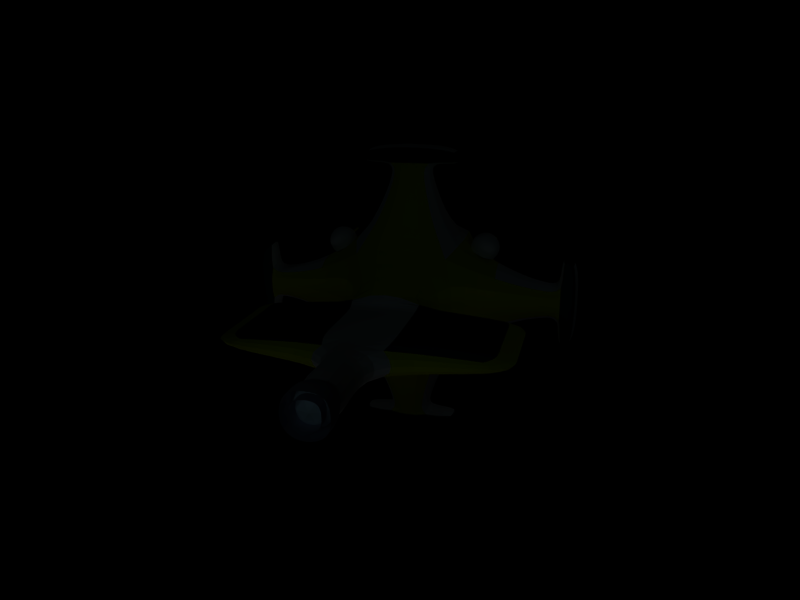 # Source: faith.blend  (saved by Blender 2.49.2; exported with 4.5.12 LTS)
import bpy
from mathutils import Matrix  # noqa: F401  (used for matrix-valued properties, if any)

bpy.ops.wm.read_factory_settings(use_empty=True)
scene = bpy.context.scene
scene.name = 'Scene'

# ---- collections
col_collection_1 = bpy.data.collections.new('Collection 1'); scene.collection.children.link(col_collection_1)
col_collection_2 = bpy.data.collections.new('Collection 2'); scene.collection.children.link(col_collection_2)
col_collection_9 = bpy.data.collections.new('Collection 9'); scene.collection.children.link(col_collection_9)

# ---- materials (node trees are filled in below, after node groups)
mat_gold_002 = bpy.data.materials.new('Gold.002')
mat_gold_002.alpha_threshold = 0.0
mat_gold_002.preview_render_type = 'FLAT'
mat_gold_002.diffuse_color = (1.0, 1.0, 1.0, 1.0)
mat_gold_002.specular_color = (1.0, 0.9999, 0.9999)
mat_gold_002.roughness = 1.191
mat_gold_002.specular_intensity = 1.249
mat_gold_002.line_color = (0.0, 0.0, 0.0, 1.0)
mat_gun_barrel_iron_002 = bpy.data.materials.new('Gun Barrel Iron.002')
mat_gun_barrel_iron_002.alpha_threshold = 0.0
mat_gun_barrel_iron_002.preview_render_type = 'SHADERBALL'
mat_gun_barrel_iron_002.diffuse_color = (0.2813, 0.28, 0.28, 1.0)
mat_gun_barrel_iron_002.specular_color = (0.6362, 0.4952, 0.6644)
mat_gun_barrel_iron_002.roughness = 0.5
mat_gun_barrel_iron_002.specular_intensity = 1.251
mat_gun_barrel_iron_002.line_color = (0.0, 0.0, 0.0, 1.0)
mat_gold_001 = bpy.data.materials.new('Gold.001')
mat_gold_001.alpha_threshold = 0.0
mat_gold_001.preview_render_type = 'FLAT'
mat_gold_001.diffuse_color = (0.9036, 1.0, 0.0, 1.0)
mat_gold_001.specular_color = (1.0, 0.8893, 0.0)
mat_gold_001.roughness = 0.2722
mat_gold_001.specular_intensity = 0.9934
mat_gold_001.line_color = (0.0, 0.0, 0.0, 1.0)
mat_gold001 = bpy.data.materials.new('Gold001')
mat_gold001.alpha_threshold = 0.0
mat_gold001.preview_render_type = 'SHADERBALL'
mat_gold001.diffuse_color = (0.9036, 1.0, 0.0, 1.0)
mat_gold001.specular_color = (1.0, 0.8893, 0.0)
mat_gold001.roughness = 0.9493
mat_gold001.specular_intensity = 0.3321
mat_gold001.line_color = (0.0, 0.0, 0.0, 1.0)
mat_gun_barrel_iron_004 = bpy.data.materials.new('Gun Barrel Iron.004')
mat_gun_barrel_iron_004.alpha_threshold = 0.0
mat_gun_barrel_iron_004.preview_render_type = 'SHADERBALL'
mat_gun_barrel_iron_004.diffuse_color = (0.5043, 0.5042, 0.5042, 1.0)
mat_gun_barrel_iron_004.specular_color = (0.4197, 0.4197, 0.4197)
mat_gun_barrel_iron_004.roughness = 0.5
mat_gun_barrel_iron_004.specular_intensity = 1.251
mat_gun_barrel_iron_004.line_color = (0.0, 0.0, 0.0, 1.0)
mat_gun_barrel_iron_001 = bpy.data.materials.new('Gun Barrel Iron.001')
mat_gun_barrel_iron_001.alpha_threshold = 0.0
mat_gun_barrel_iron_001.preview_render_type = 'SHADERBALL'
mat_gun_barrel_iron_001.diffuse_color = (0.2813, 0.28, 0.28, 1.0)
mat_gun_barrel_iron_001.specular_color = (0.6362, 0.4952, 0.6644)
mat_gun_barrel_iron_001.roughness = 0.5
mat_gun_barrel_iron_001.specular_intensity = 1.251
mat_gun_barrel_iron_001.line_color = (0.0, 0.0, 0.0, 1.0)
mat_gold = bpy.data.materials.new('Gold')
mat_gold.alpha_threshold = 0.0
mat_gold.preview_render_type = 'FLAT'
mat_gold.diffuse_color = (0.9036, 1.0, 0.0, 1.0)
mat_gold.specular_color = (1.0, 0.8893, 0.0)
mat_gold.roughness = 0.2722
mat_gold.specular_intensity = 0.9934
mat_gold.line_color = (0.0, 0.0, 0.0, 1.0)
mat_brushed_metal = bpy.data.materials.new('Brushed metal')
mat_brushed_metal.alpha_threshold = 0.0
mat_brushed_metal.diffuse_color = (0.4682, 0.4991, 0.6433, 1.0)
mat_brushed_metal.specular_color = (0.908, 0.908, 0.908)
mat_brushed_metal.roughness = 0.5
mat_brushed_metal.specular_intensity = 1.68
mat_brushed_metal.line_color = (0.0, 0.0, 0.0, 1.0)
mat_cockpit = bpy.data.materials.new('COCKPIT')
mat_cockpit.alpha_threshold = 0.0
mat_cockpit.diffuse_color = (0.06092, 0.06092, 0.06092, 1.0)
mat_cockpit.roughness = 0.9027
mat_cockpit.specular_intensity = 2.0
mat_cockpit.line_color = (0.0, 0.0, 0.0, 1.0)
mat_gold2_1 = bpy.data.materials.new('Gold2.1')
mat_gold2_1.alpha_threshold = 0.0
mat_gold2_1.preview_render_type = 'FLAT'
mat_gold2_1.diffuse_color = (1.0, 1.0, 1.0, 1.0)
mat_gold2_1.specular_color = (1.0, 0.9999, 0.9999)
mat_gold2_1.roughness = 1.191
mat_gold2_1.specular_intensity = 1.997
mat_gold2_1.line_color = (0.0, 0.0, 0.0, 1.0)
mat_gun_barrel_iron = bpy.data.materials.new('Gun Barrel Iron')
mat_gun_barrel_iron.alpha_threshold = 0.0
mat_gun_barrel_iron.preview_render_type = 'FLAT'
mat_gun_barrel_iron.diffuse_color = (0.28, 0.28, 0.28, 1.0)
mat_gun_barrel_iron.specular_color = (0.6362, 0.4952, 0.6644)
mat_gun_barrel_iron.roughness = 0.5
mat_gun_barrel_iron.specular_intensity = 1.251
mat_gun_barrel_iron.line_color = (0.0, 0.0, 0.0, 1.0)
mat_gold001_2 = bpy.data.materials.new('Gold001.2')
mat_gold001_2.alpha_threshold = 0.0
mat_gold001_2.preview_render_type = 'SHADERBALL'
mat_gold001_2.diffuse_color = (0.0, 0.7567, 1.0, 1.0)
mat_gold001_2.specular_color = (1.0, 0.8893, 0.0)
mat_gold001_2.roughness = 0.2722
mat_gold001_2.specular_intensity = 0.9934
mat_gold001_2.line_color = (0.0, 0.0, 0.0, 1.0)
mat_solar = bpy.data.materials.new('SOLAR')
mat_solar.alpha_threshold = 0.0
mat_solar.preview_render_type = 'SHADERBALL'
mat_solar.diffuse_color = (0.06092, 0.06092, 0.06092, 1.0)
mat_solar.roughness = 0.9027
mat_solar.specular_intensity = 2.0
mat_solar.line_color = (0.0, 0.0, 0.0, 1.0)
mat_material_005 = bpy.data.materials.new('Material.005')
mat_material_005.alpha_threshold = 0.0
mat_material_005.preview_render_type = 'CUBE'
mat_material_005.diffuse_color = (1.0, 0.959, 0.0, 1.0)
mat_material_005.specular_color = (0.57, 0.57, 0.57)
mat_material_005.roughness = 0.0
mat_material_005.line_color = (0.0, 0.0, 0.0, 0.95)
mat_gold_dock = bpy.data.materials.new('Gold.dock')
mat_gold_dock.alpha_threshold = 0.0
mat_gold_dock.preview_render_type = 'FLAT'
mat_gold_dock.diffuse_color = (0.9036, 1.0, 0.0, 1.0)
mat_gold_dock.specular_color = (0.9684, 1.0, 0.0)
mat_gold_dock.roughness = 1.22
mat_gold_dock.specular_intensity = 0.9934
mat_gold_dock.line_color = (0.0, 0.0, 0.0, 1.0)
mat_iceblue = bpy.data.materials.new('iceblue')
mat_iceblue.alpha_threshold = 0.0
mat_iceblue.diffuse_color = (0.8703, 0.9634, 1.0, 1.0)
mat_iceblue.roughness = 0.5
mat_iceblue.specular_intensity = 0.5992
mat_iceblue.line_color = (0.0, 0.0, 0.0, 0.2548)
mat_1_0_mat = bpy.data.materials.new('1_0.mat')
mat_1_0_mat.alpha_threshold = 0.0
mat_1_0_mat.preview_render_type = 'FLAT'
mat_1_0_mat.diffuse_color = (1.0, 1.0, 1.0, 1.0)
mat_1_0_mat.roughness = 0.5
mat_1_0_mat.specular_intensity = 0.01
mat_1_0_mat.line_color = (0.0, 0.0, 0.0, 1.0)
mat_klavierlack = bpy.data.materials.new('klavierlack')
mat_klavierlack.alpha_threshold = 0.0
mat_klavierlack.preview_render_type = 'SHADERBALL'
mat_klavierlack.diffuse_color = (0.0, 0.2128, 1.0, 1.0)
mat_klavierlack.specular_color = (0.7098, 0.4279, 0.1177)
mat_klavierlack.roughness = 0.1806
mat_klavierlack.specular_intensity = 0.6199
mat_klavierlack.line_color = (0.0, 0.0, 0.0, 1.0)
mat_brushed_metal_002 = bpy.data.materials.new('Brushed metal.002')
mat_brushed_metal_002.alpha_threshold = 0.0
mat_brushed_metal_002.diffuse_color = (1.0, 0.0, 0.0, 1.0)
mat_brushed_metal_002.specular_color = (0.908, 0.908, 0.908)
mat_brushed_metal_002.roughness = 0.5
mat_brushed_metal_002.specular_intensity = 1.68
mat_brushed_metal_002.line_color = (0.0, 0.0, 0.0, 1.0)

# ---- material node trees

# ---- cameras
cam_camera_004 = bpy.data.cameras.new('Camera.004')
cam_camera_004.passepartout_alpha = 0.2
cam_camera_004.clip_end = 100.0
cam_camera_004.lens = 35.0
cam_camera_004.show_passepartout = False
cam_camera_004.show_safe_areas = True
cam_camera_004.dof.focus_distance = 0.0
cam_camera_004.dof.aperture_fstop = 128.0
cam_camera_003 = bpy.data.cameras.new('Camera.003')
cam_camera_003.passepartout_alpha = 0.2
cam_camera_003.clip_end = 100.0
cam_camera_003.lens = 35.0
cam_camera_003.show_passepartout = False
cam_camera_003.show_safe_areas = True
cam_camera_003.dof.focus_distance = 0.0
cam_camera_003.dof.aperture_fstop = 128.0
cam_camera_002 = bpy.data.cameras.new('Camera.002')
cam_camera_002.passepartout_alpha = 0.2
cam_camera_002.clip_end = 100.0
cam_camera_002.lens = 35.0
cam_camera_002.show_passepartout = False
cam_camera_002.show_safe_areas = True
cam_camera_002.dof.focus_distance = 0.0
cam_camera_002.dof.aperture_fstop = 128.0
cam_camera_001 = bpy.data.cameras.new('Camera.001')
cam_camera_001.passepartout_alpha = 0.2
cam_camera_001.clip_end = 100.0
cam_camera_001.lens = 35.0
cam_camera_001.show_passepartout = False
cam_camera_001.show_safe_areas = True
cam_camera_001.dof.focus_distance = 0.0
cam_camera_001.dof.aperture_fstop = 128.0
cam_camera = bpy.data.cameras.new('Camera')
cam_camera.passepartout_alpha = 0.2
cam_camera.clip_end = 100.0
cam_camera.lens = 35.0
cam_camera.ortho_scale = 7.314
cam_camera.show_passepartout = False
cam_camera.show_safe_areas = True
cam_camera.dof.focus_distance = 0.0
cam_camera.dof.aperture_fstop = 128.0

# ---- lights
light_lamp_009 = bpy.data.lights.new('Lamp.009', 'SPOT')
light_lamp_009.color = (0.9419, 0.9497, 0.5765)
light_lamp_009.transmission_factor = 0.0
light_lamp_009.energy = 53.42
light_lamp_009.shadow_buffer_clip_start = 0.5
light_lamp_009.shadow_soft_size = 1.0
light_lamp_009.shadow_maximum_resolution = 0.006
light_lamp_009.use_absolute_resolution = True
light_lamp_009.cycles.use_multiple_importance_sampling = False
light_lamp_007 = bpy.data.lights.new('Lamp.007', 'SPOT')
light_lamp_007.color = (0.1948, 0.2497, 0.4058)
light_lamp_007.transmission_factor = 0.0
light_lamp_007.energy = 219.0
light_lamp_007.shadow_buffer_clip_start = 0.5
light_lamp_007.shadow_soft_size = 1.0
light_lamp_007.shadow_maximum_resolution = 0.006
light_lamp_007.use_absolute_resolution = True
light_lamp_007.cycles.use_multiple_importance_sampling = False
light_lamp = bpy.data.lights.new('Lamp', 'SPOT')
light_lamp.color = (0.37, 0.56, 0.61)
light_lamp.transmission_factor = 0.0
light_lamp.energy = 64.52
light_lamp.shadow_buffer_clip_start = 0.5
light_lamp.shadow_soft_size = 1.0
light_lamp.shadow_maximum_resolution = 0.006
light_lamp.use_absolute_resolution = True
light_lamp.cycles.use_multiple_importance_sampling = False
light_lamp_006 = bpy.data.lights.new('Lamp.006', 'SPOT')
light_lamp_006.transmission_factor = 0.0
light_lamp_006.energy = 100.0
light_lamp_006.shadow_buffer_clip_start = 0.5
light_lamp_006.shadow_soft_size = 1.0
light_lamp_006.shadow_maximum_resolution = 0.006
light_lamp_006.use_absolute_resolution = True
light_lamp_006.cycles.use_multiple_importance_sampling = False
light_lamp_005 = bpy.data.lights.new('Lamp.005', 'SPOT')
light_lamp_005.color = (0.1948, 0.2497, 0.4058)
light_lamp_005.transmission_factor = 0.0
light_lamp_005.energy = 77.07
light_lamp_005.shadow_buffer_clip_start = 0.5
light_lamp_005.shadow_soft_size = 1.0
light_lamp_005.shadow_maximum_resolution = 0.006
light_lamp_005.use_absolute_resolution = True
light_lamp_005.cycles.use_multiple_importance_sampling = False
light_lamp_003 = bpy.data.lights.new('Lamp.003', 'SPOT')
light_lamp_003.color = (1.0, 0.9281, 0.6916)
light_lamp_003.transmission_factor = 0.0
light_lamp_003.energy = 141.9
light_lamp_003.shadow_buffer_clip_start = 0.5
light_lamp_003.shadow_soft_size = 1.0
light_lamp_003.shadow_maximum_resolution = 0.006
light_lamp_003.use_absolute_resolution = True
light_lamp_003.cycles.use_multiple_importance_sampling = False
light_lamp_001 = bpy.data.lights.new('Lamp.001', 'SPOT')
light_lamp_001.color = (0.37, 0.56, 0.61)
light_lamp_001.transmission_factor = 0.0
light_lamp_001.energy = 100.0
light_lamp_001.shadow_buffer_clip_start = 0.5
light_lamp_001.shadow_soft_size = 1.0
light_lamp_001.shadow_maximum_resolution = 0.006
light_lamp_001.use_absolute_resolution = True
light_lamp_001.cycles.use_multiple_importance_sampling = False
light_lamp_004 = bpy.data.lights.new('Lamp.004', 'SPOT')
light_lamp_004.color = (0.37, 0.56, 0.61)
light_lamp_004.transmission_factor = 0.0
light_lamp_004.energy = 80.27
light_lamp_004.shadow_buffer_clip_start = 0.5
light_lamp_004.shadow_soft_size = 1.0
light_lamp_004.shadow_maximum_resolution = 0.006
light_lamp_004.use_absolute_resolution = True
light_lamp_004.cycles.use_multiple_importance_sampling = False

# ---- meshes
me_cube_016 = bpy.data.meshes.new('Cube.016')
me_cube_016.from_pydata([(-14.88, 25.03, 16.31), (-14.68, 24.71, 16.09), (-15.3, 24.74, 16.16), (-15.18, 25.02, 16.3), (-14.89, 25.01, 16.6), (-14.76, 24.72, 16.72), (-15.31, 24.71, 16.71), (-15.19, 25.01, 16.6), (-15.24, 23.95, 16.61), (-14.79, 23.95, 16.62), (-15.23, 23.97, 16.17), (-14.8, 23.84, 16.19), (-14.6, 20.66, 15.87), (-15.38, 20.44, 15.81), (-14.57, 20.41, 16.64), (-15.39, 20.4, 16.63), (-15.58, 19.09, 16.77), (-14.37, 19.1, 16.79), (-15.57, 19.14, 15.56), (-14.36, 19.15, 15.58), (-14.35, 18.55, 15.55), (-15.56, 18.54, 15.54), (-14.37, 18.49, 16.76), (-15.58, 18.48, 16.75), (-15.21, 24.51, 16.61), (-14.84, 24.52, 16.61), (-15.21, 24.53, 16.23), (-14.83, 24.54, 16.24), (-12.53, 24.54, 16.24), (-12.91, 24.53, 16.23), (-12.54, 24.52, 16.61), (-12.91, 24.51, 16.61), (-13.28, 18.48, 16.75), (-12.07, 18.49, 16.76), (-13.26, 18.54, 15.54), (-12.05, 18.55, 15.55), (-12.06, 19.15, 15.58), (-13.27, 19.14, 15.56), (-12.08, 19.1, 16.79), (-13.29, 19.09, 16.77), (-13.09, 20.4, 16.63), (-12.27, 20.41, 16.64), (-13.08, 20.44, 15.81), (-12.3, 20.66, 15.87), (-12.51, 23.84, 16.19), (-12.93, 23.97, 16.17), (-12.49, 23.95, 16.62), (-12.94, 23.95, 16.61), (-12.89, 25.01, 16.6), (-13.01, 24.71, 16.71), (-12.46, 24.72, 16.72), (-12.59, 25.01, 16.6), (-12.89, 25.02, 16.3), (-13.01, 24.74, 16.16), (-12.38, 24.71, 16.09), (-12.59, 25.03, 16.31)], [], [(0, 1, 2, 3), (4, 7, 6, 5), (0, 4, 5, 1), (2, 6, 7, 3), (6, 2, 10, 8), (1, 5, 9, 11), (5, 6, 8, 9), (2, 1, 11, 10), (10, 11, 12, 13), (9, 8, 15, 14), (11, 9, 14, 12), (8, 10, 13, 15), (15, 13, 18, 16), (12, 14, 17, 19), (14, 15, 16, 17), (13, 12, 19, 18), (18, 19, 20, 21), (17, 16, 23, 22), (19, 17, 22, 20), (16, 18, 21, 23), (20, 22, 23, 21), (3, 7, 24, 26), (4, 0, 27, 25), (7, 4, 25, 24), (0, 3, 26, 27), (25, 27, 26, 24), (30, 28, 29, 31), (55, 52, 29, 28), (48, 51, 30, 31), (51, 55, 28, 30), (52, 48, 31, 29), (35, 33, 32, 34), (39, 37, 34, 32), (36, 38, 33, 35), (38, 39, 32, 33), (37, 36, 35, 34), (42, 43, 36, 37), (41, 40, 39, 38), (43, 41, 38, 36), (40, 42, 37, 39), (47, 45, 42, 40), (44, 46, 41, 43), (46, 47, 40, 41), (45, 44, 43, 42), (53, 54, 44, 45), (50, 49, 47, 46), (54, 50, 46, 44), (49, 53, 45, 47), (53, 49, 48, 52), (55, 51, 50, 54), (51, 48, 49, 50), (55, 54, 53, 52)])
me_cube_016.polygons.foreach_set('material_index', [6, 6, 6, 6, 7, 7, 7, 7, 7, 7, 7, 7, 8, 8, 8, 8, 8, 8, 8, 8, 8, 9, 9, 9, 9, 7, 9, 9, 9, 9, 9, 8, 8, 8, 8, 8, 8, 8, 8, 8, 7, 7, 7, 7, 7, 7, 7, 7, 6, 6, 6, 6])
me_cube_016.materials.append(mat_gold_002)
me_cube_016.materials.append(mat_gold_002)
me_cube_016.materials.append(mat_gun_barrel_iron_002)
me_cube_016.materials.append(mat_gold_001)
me_cube_016.materials.append(mat_gold001)
me_cube_016.materials.append(mat_gun_barrel_iron_004)
me_cube_016.materials.append(mat_gun_barrel_iron_001)
me_cube_016.materials.append(mat_gold)
me_cube_016.materials.append(mat_brushed_metal)
me_cube_016.materials.append(mat_brushed_metal)
me_cube_016.use_remesh_preserve_volume = False
me_cube_016.use_remesh_preserve_attributes = False
me_cube_016.use_mirror_vertex_groups = False
me_cube_016.update()
me_sphere_004 = bpy.data.meshes.new('Sphere.004')
me_sphere_004.from_pydata([(-1.482, 1.885, 1.861), (-1.93, 1.739, 1.861), (-2.207, 2.121, 1.861), (-1.93, 2.502, 1.861), (-1.482, 2.356, 1.861), (-1.683, 1.739, 2.262), (-2.131, 1.885, 2.262), (-2.131, 2.356, 2.262), (-1.683, 2.502, 2.262), (-1.406, 2.121, 2.262), (-1.807, 2.121, 2.509), (-1.689, 1.758, 1.826), (-1.425, 2.121, 1.826), (-2.115, 1.896, 1.826), (-2.115, 2.345, 1.826), (-1.689, 2.483, 1.826), (-1.38, 2.259, 2.061), (-1.38, 1.982, 2.061), (-1.543, 1.758, 2.061), (-1.807, 1.672, 2.061), (-2.07, 1.758, 2.061), (-2.233, 1.982, 2.061), (-2.233, 2.259, 2.061), (-2.07, 2.483, 2.061), (-1.807, 2.569, 2.061), (-1.543, 2.483, 2.061), (-1.498, 1.896, 2.297), (-1.924, 1.758, 2.297), (-2.188, 2.121, 2.297), (-1.924, 2.483, 2.297), (-1.498, 2.345, 2.297), (-1.571, 2.121, 2.442), (-1.734, 1.896, 2.442), (-1.997, 1.982, 2.442), (-1.997, 2.259, 2.442), (-1.734, 2.345, 2.442)], [], [(17, 0, 12), (12, 16, 17), (9, 17, 16), (16, 12, 4), (19, 1, 11), (11, 18, 19), (5, 19, 18), (11, 0, 18), (21, 2, 13), (13, 20, 21), (6, 21, 20), (20, 13, 1), (23, 3, 14), (14, 22, 23), (7, 23, 22), (22, 14, 2), (25, 4, 15), (15, 24, 25), (8, 25, 24), (24, 15, 3), (26, 17, 9), (17, 26, 18), (5, 18, 26), (18, 0, 17), (27, 19, 5), (19, 27, 20), (6, 20, 27), (20, 1, 19), (28, 21, 6), (21, 28, 22), (7, 22, 28), (22, 2, 21), (29, 23, 7), (23, 29, 24), (8, 24, 29), (24, 3, 23), (30, 25, 8), (25, 30, 16), (9, 16, 30), (16, 4, 25), (32, 5, 26), (26, 31, 32), (10, 32, 31), (31, 26, 9), (33, 6, 27), (27, 32, 33), (10, 33, 32), (32, 27, 5), (34, 7, 28), (28, 33, 34), (10, 34, 33), (33, 28, 6), (35, 8, 29), (29, 34, 35), (10, 35, 34), (34, 29, 7), (31, 9, 30), (30, 35, 31), (10, 31, 35), (35, 30, 8)])
me_sphere_004.polygons.foreach_set('material_index', [3, 3, 3, 3, 3, 3, 3, 3, 3, 3, 3, 3, 3, 3, 3, 3, 3, 3, 3, 3, 3, 3, 3, 3, 3, 3, 3, 3, 3, 3, 3, 3, 3, 3, 3, 3, 3, 3, 3, 3, 3, 3, 3, 3, 3, 3, 3, 3, 3, 3, 3, 3, 3, 3, 3, 3, 3, 3, 3, 3])
me_sphere_004.materials.append(mat_gold_002)
me_sphere_004.materials.append(mat_cockpit)
me_sphere_004.materials.append(mat_gold)
me_sphere_004.materials.append(mat_gold2_1)
me_sphere_004.use_remesh_preserve_volume = False
me_sphere_004.use_remesh_preserve_attributes = False
me_sphere_004.use_mirror_vertex_groups = False
me_sphere_004.update()
me_sphere_003 = bpy.data.meshes.new('Sphere.003')
me_sphere_003.from_pydata([(1.488, 1.916, 2.136), (1.04, 1.771, 2.136), (0.7631, 2.152, 2.136), (1.04, 2.533, 2.136), (1.488, 2.388, 2.136), (1.288, 1.771, 2.537), (0.8397, 1.916, 2.537), (0.8397, 2.388, 2.537), (1.288, 2.533, 2.537), (1.565, 2.152, 2.537), (1.164, 2.152, 2.784), (1.282, 1.789, 2.101), (1.545, 2.152, 2.101), (0.8555, 1.928, 2.101), (0.8555, 2.376, 2.101), (1.282, 2.514, 2.101), (1.59, 2.29, 2.336), (1.59, 2.014, 2.336), (1.427, 1.789, 2.336), (1.164, 1.704, 2.336), (0.9005, 1.789, 2.336), (0.7377, 2.014, 2.336), (0.7377, 2.29, 2.336), (0.9005, 2.514, 2.336), (1.164, 2.6, 2.336), (1.427, 2.514, 2.336), (1.472, 1.928, 2.572), (1.046, 1.789, 2.572), (0.7827, 2.152, 2.572), (1.046, 2.514, 2.572), (1.472, 2.376, 2.572), (1.399, 2.152, 2.717), (1.237, 1.928, 2.717), (0.9733, 2.014, 2.717), (0.9733, 2.29, 2.717), (1.237, 2.376, 2.717)], [], [(17, 0, 12), (12, 16, 17), (9, 17, 16), (16, 12, 4), (19, 1, 11), (11, 18, 19), (5, 19, 18), (11, 0, 18), (21, 2, 13), (13, 20, 21), (6, 21, 20), (20, 13, 1), (23, 3, 14), (14, 22, 23), (7, 23, 22), (22, 14, 2), (25, 4, 15), (15, 24, 25), (8, 25, 24), (24, 15, 3), (26, 17, 9), (17, 26, 18), (5, 18, 26), (18, 0, 17), (27, 19, 5), (19, 27, 20), (6, 20, 27), (20, 1, 19), (28, 21, 6), (21, 28, 22), (7, 22, 28), (22, 2, 21), (29, 23, 7), (23, 29, 24), (8, 24, 29), (24, 3, 23), (30, 25, 8), (25, 30, 16), (9, 16, 30), (16, 4, 25), (32, 5, 26), (26, 31, 32), (10, 32, 31), (31, 26, 9), (33, 6, 27), (27, 32, 33), (10, 33, 32), (32, 27, 5), (34, 7, 28), (28, 33, 34), (10, 34, 33), (33, 28, 6), (35, 8, 29), (29, 34, 35), (10, 35, 34), (34, 29, 7), (31, 9, 30), (30, 35, 31), (10, 31, 35), (35, 30, 8)])
me_sphere_003.polygons.foreach_set('material_index', [3, 3, 3, 3, 3, 3, 3, 3, 3, 3, 3, 3, 3, 3, 3, 3, 3, 3, 3, 3, 3, 3, 3, 3, 3, 3, 3, 3, 3, 3, 3, 3, 3, 3, 3, 3, 3, 3, 3, 3, 3, 3, 3, 3, 3, 3, 3, 3, 3, 3, 3, 3, 3, 3, 3, 3, 3, 3, 3, 3])
me_sphere_003.materials.append(mat_gold_002)
me_sphere_003.materials.append(mat_cockpit)
me_sphere_003.materials.append(mat_gold)
me_sphere_003.materials.append(mat_gold2_1)
me_sphere_003.use_remesh_preserve_volume = False
me_sphere_003.use_remesh_preserve_attributes = False
me_sphere_003.use_mirror_vertex_groups = False
me_sphere_003.update()
me_cube_015 = bpy.data.meshes.new('Cube.015')
me_cube_015.from_pydata([(7.86, 25.27, 18.41), (8.067, 24.95, 18.2), (7.44, 24.98, 18.27), (7.561, 25.26, 18.41), (7.856, 25.25, 18.71), (7.981, 24.96, 18.82), (7.433, 24.95, 18.82), (7.557, 25.25, 18.71), (7.507, 24.19, 18.72), (7.954, 24.2, 18.72), (7.513, 24.21, 18.27), (7.94, 24.08, 18.29), (8.147, 20.9, 17.98), (7.366, 20.68, 17.92), (8.175, 20.65, 18.75), (7.354, 20.64, 18.74), (7.16, 19.33, 18.88), (8.371, 19.34, 18.9), (7.177, 19.38, 17.67), (8.387, 19.39, 17.69), (8.393, 18.79, 17.66), (7.182, 18.78, 17.64), (8.376, 18.73, 18.87), (7.166, 18.72, 18.85), (7.533, 24.76, 18.71), (7.908, 24.76, 18.72), (7.538, 24.77, 18.34), (7.913, 24.78, 18.34), (10.21, 24.78, 18.34), (9.835, 24.77, 18.34), (10.2, 24.76, 18.72), (9.829, 24.76, 18.71), (9.463, 18.72, 18.85), (10.67, 18.73, 18.87), (9.479, 18.78, 17.64), (10.69, 18.79, 17.66), (10.68, 19.39, 17.69), (9.474, 19.38, 17.67), (10.67, 19.34, 18.9), (9.457, 19.33, 18.88), (9.651, 20.64, 18.74), (10.47, 20.65, 18.75), (9.662, 20.68, 17.92), (10.44, 20.9, 17.98), (10.24, 24.08, 18.29), (9.81, 24.21, 18.27), (10.25, 24.2, 18.72), (9.804, 24.19, 18.72), (9.854, 25.25, 18.71), (9.73, 24.95, 18.82), (10.28, 24.96, 18.82), (10.15, 25.25, 18.71), (9.858, 25.26, 18.41), (9.737, 24.98, 18.27), (10.36, 24.95, 18.2), (10.16, 25.27, 18.41)], [], [(0, 1, 2, 3), (4, 7, 6, 5), (0, 4, 5, 1), (2, 6, 7, 3), (6, 2, 10, 8), (1, 5, 9, 11), (5, 6, 8, 9), (2, 1, 11, 10), (10, 11, 12, 13), (9, 8, 15, 14), (11, 9, 14, 12), (8, 10, 13, 15), (15, 13, 18, 16), (12, 14, 17, 19), (14, 15, 16, 17), (13, 12, 19, 18), (18, 19, 20, 21), (17, 16, 23, 22), (19, 17, 22, 20), (16, 18, 21, 23), (20, 22, 23, 21), (3, 7, 24, 26), (4, 0, 27, 25), (7, 4, 25, 24), (0, 3, 26, 27), (25, 27, 26, 24), (30, 28, 29, 31), (55, 52, 29, 28), (48, 51, 30, 31), (51, 55, 28, 30), (52, 48, 31, 29), (35, 33, 32, 34), (39, 37, 34, 32), (36, 38, 33, 35), (38, 39, 32, 33), (37, 36, 35, 34), (42, 43, 36, 37), (41, 40, 39, 38), (43, 41, 38, 36), (40, 42, 37, 39), (47, 45, 42, 40), (44, 46, 41, 43), (46, 47, 40, 41), (45, 44, 43, 42), (53, 54, 44, 45), (50, 49, 47, 46), (54, 50, 46, 44), (49, 53, 45, 47), (53, 49, 48, 52), (55, 51, 50, 54), (51, 48, 49, 50), (55, 54, 53, 52)])
me_cube_015.polygons.foreach_set('material_index', [6, 6, 6, 6, 7, 7, 7, 7, 7, 7, 7, 7, 8, 8, 8, 8, 8, 8, 8, 8, 8, 9, 9, 9, 9, 7, 9, 9, 9, 9, 9, 8, 8, 8, 8, 8, 8, 8, 8, 8, 7, 7, 7, 7, 7, 7, 7, 7, 6, 6, 6, 6])
me_cube_015.materials.append(mat_gold_002)
me_cube_015.materials.append(mat_gold_002)
me_cube_015.materials.append(mat_gun_barrel_iron_002)
me_cube_015.materials.append(mat_gold_001)
me_cube_015.materials.append(mat_gold001)
me_cube_015.materials.append(mat_gun_barrel_iron_004)
me_cube_015.materials.append(mat_gun_barrel_iron_001)
me_cube_015.materials.append(mat_gold)
me_cube_015.materials.append(mat_brushed_metal)
me_cube_015.materials.append(mat_brushed_metal)
me_cube_015.use_remesh_preserve_volume = False
me_cube_015.use_remesh_preserve_attributes = False
me_cube_015.use_mirror_vertex_groups = False
me_cube_015.update()
me_cube_014 = bpy.data.meshes.new('Cube.014')
me_cube_014.from_pydata([(-11.31, 25.06, 17.19), (-11.11, 24.74, 16.97), (-11.73, 24.77, 17.04), (-11.61, 25.06, 17.18), (-11.32, 25.05, 17.48), (-11.19, 24.75, 17.6), (-11.74, 24.75, 17.59), (-11.62, 25.04, 17.48), (-11.67, 23.98, 17.49), (-11.22, 23.99, 17.5), (-11.66, 24.01, 17.04), (-11.23, 23.87, 17.07), (-11.03, 20.69, 16.75), (-11.81, 20.47, 16.69), (-11.0, 20.44, 17.52), (-11.82, 20.44, 17.51), (-12.01, 19.12, 17.65), (-10.8, 19.13, 17.67), (-12.0, 19.18, 16.44), (-10.79, 19.19, 16.46), (-10.78, 18.58, 16.43), (-11.99, 18.57, 16.42), (-10.8, 18.53, 17.64), (-12.01, 18.52, 17.63), (-11.64, 24.55, 17.49), (-11.27, 24.55, 17.49), (-11.64, 24.57, 17.11), (-11.26, 24.57, 17.12), (-8.965, 24.57, 17.12), (-9.34, 24.57, 17.11), (-8.97, 24.55, 17.49), (-9.345, 24.55, 17.49), (-9.711, 18.52, 17.63), (-8.501, 18.53, 17.64), (-9.695, 18.57, 16.42), (-8.484, 18.58, 16.43), (-8.49, 19.19, 16.46), (-9.701, 19.18, 16.44), (-8.507, 19.13, 17.67), (-9.717, 19.12, 17.65), (-9.523, 20.44, 17.51), (-8.702, 20.44, 17.52), (-9.512, 20.47, 16.69), (-8.731, 20.69, 16.75), (-8.937, 23.87, 17.07), (-9.364, 24.01, 17.04), (-8.924, 23.99, 17.5), (-9.37, 23.98, 17.49), (-9.32, 25.04, 17.48), (-9.444, 24.75, 17.59), (-8.896, 24.75, 17.6), (-9.022, 25.05, 17.48), (-9.316, 25.06, 17.18), (-9.437, 24.77, 17.04), (-8.811, 24.74, 16.97), (-9.018, 25.06, 17.19)], [], [(0, 1, 2, 3), (4, 7, 6, 5), (0, 4, 5, 1), (2, 6, 7, 3), (6, 2, 10, 8), (1, 5, 9, 11), (5, 6, 8, 9), (2, 1, 11, 10), (10, 11, 12, 13), (9, 8, 15, 14), (11, 9, 14, 12), (8, 10, 13, 15), (15, 13, 18, 16), (12, 14, 17, 19), (14, 15, 16, 17), (13, 12, 19, 18), (18, 19, 20, 21), (17, 16, 23, 22), (19, 17, 22, 20), (16, 18, 21, 23), (20, 22, 23, 21), (3, 7, 24, 26), (4, 0, 27, 25), (7, 4, 25, 24), (0, 3, 26, 27), (25, 27, 26, 24), (30, 28, 29, 31), (55, 52, 29, 28), (48, 51, 30, 31), (51, 55, 28, 30), (52, 48, 31, 29), (35, 33, 32, 34), (39, 37, 34, 32), (36, 38, 33, 35), (38, 39, 32, 33), (37, 36, 35, 34), (42, 43, 36, 37), (41, 40, 39, 38), (43, 41, 38, 36), (40, 42, 37, 39), (47, 45, 42, 40), (44, 46, 41, 43), (46, 47, 40, 41), (45, 44, 43, 42), (53, 54, 44, 45), (50, 49, 47, 46), (54, 50, 46, 44), (49, 53, 45, 47), (53, 49, 48, 52), (55, 51, 50, 54), (51, 48, 49, 50), (55, 54, 53, 52)])
me_cube_014.polygons.foreach_set('material_index', [6, 6, 6, 6, 7, 7, 7, 7, 7, 7, 7, 7, 8, 8, 8, 8, 8, 8, 8, 8, 8, 9, 9, 9, 9, 7, 9, 9, 9, 9, 9, 8, 8, 8, 8, 8, 8, 8, 8, 8, 7, 7, 7, 7, 7, 7, 7, 7, 6, 6, 6, 6])
me_cube_014.materials.append(mat_gold_002)
me_cube_014.materials.append(mat_gold_002)
me_cube_014.materials.append(mat_gun_barrel_iron_002)
me_cube_014.materials.append(mat_gold_001)
me_cube_014.materials.append(mat_gold001)
me_cube_014.materials.append(mat_gun_barrel_iron_004)
me_cube_014.materials.append(mat_gun_barrel_iron_001)
me_cube_014.materials.append(mat_gold)
me_cube_014.materials.append(mat_brushed_metal)
me_cube_014.materials.append(mat_brushed_metal)
me_cube_014.use_remesh_preserve_volume = False
me_cube_014.use_remesh_preserve_attributes = False
me_cube_014.use_mirror_vertex_groups = False
me_cube_014.update()
me_sphere_002 = bpy.data.meshes.new('Sphere.002')
me_sphere_002.from_pydata([(-1.016, 1.889, 1.976), (-1.464, 1.744, 1.976), (-1.741, 2.125, 1.976), (-1.464, 2.506, 1.976), (-1.016, 2.361, 1.976), (-1.217, 1.744, 2.376), (-1.665, 1.889, 2.376), (-1.665, 2.361, 2.376), (-1.217, 2.506, 2.376), (-0.9397, 2.125, 2.376), (-1.341, 2.125, 2.624), (-1.223, 1.763, 1.94), (-0.9593, 2.125, 1.94), (-1.649, 1.901, 1.94), (-1.649, 2.349, 1.94), (-1.223, 2.488, 1.94), (-0.9143, 2.263, 2.176), (-0.9143, 1.987, 2.176), (-1.077, 1.763, 2.176), (-1.341, 1.677, 2.176), (-1.604, 1.763, 2.176), (-1.767, 1.987, 2.176), (-1.767, 2.263, 2.176), (-1.604, 2.488, 2.176), (-1.341, 2.573, 2.176), (-1.077, 2.488, 2.176), (-1.032, 1.901, 2.412), (-1.458, 1.763, 2.412), (-1.722, 2.125, 2.412), (-1.458, 2.488, 2.412), (-1.032, 2.349, 2.412), (-1.105, 2.125, 2.557), (-1.268, 1.901, 2.557), (-1.531, 1.987, 2.557), (-1.531, 2.263, 2.557), (-1.268, 2.349, 2.557)], [], [(17, 0, 12), (12, 16, 17), (9, 17, 16), (16, 12, 4), (19, 1, 11), (11, 18, 19), (5, 19, 18), (11, 0, 18), (21, 2, 13), (13, 20, 21), (6, 21, 20), (20, 13, 1), (23, 3, 14), (14, 22, 23), (7, 23, 22), (22, 14, 2), (25, 4, 15), (15, 24, 25), (8, 25, 24), (24, 15, 3), (26, 17, 9), (17, 26, 18), (5, 18, 26), (18, 0, 17), (27, 19, 5), (19, 27, 20), (6, 20, 27), (20, 1, 19), (28, 21, 6), (21, 28, 22), (7, 22, 28), (22, 2, 21), (29, 23, 7), (23, 29, 24), (8, 24, 29), (24, 3, 23), (30, 25, 8), (25, 30, 16), (9, 16, 30), (16, 4, 25), (32, 5, 26), (26, 31, 32), (10, 32, 31), (31, 26, 9), (33, 6, 27), (27, 32, 33), (10, 33, 32), (32, 27, 5), (34, 7, 28), (28, 33, 34), (10, 34, 33), (33, 28, 6), (35, 8, 29), (29, 34, 35), (10, 35, 34), (34, 29, 7), (31, 9, 30), (30, 35, 31), (10, 31, 35), (35, 30, 8)])
me_sphere_002.polygons.foreach_set('material_index', [3, 3, 3, 3, 3, 3, 3, 3, 3, 3, 3, 3, 3, 3, 3, 3, 3, 3, 3, 3, 3, 3, 3, 3, 3, 3, 3, 3, 3, 3, 3, 3, 3, 3, 3, 3, 3, 3, 3, 3, 3, 3, 3, 3, 3, 3, 3, 3, 3, 3, 3, 3, 3, 3, 3, 3, 3, 3, 3, 3])
me_sphere_002.materials.append(mat_gold_002)
me_sphere_002.materials.append(mat_cockpit)
me_sphere_002.materials.append(mat_gold)
me_sphere_002.materials.append(mat_gold2_1)
me_sphere_002.use_remesh_preserve_volume = False
me_sphere_002.use_remesh_preserve_attributes = False
me_sphere_002.use_mirror_vertex_groups = False
me_sphere_002.update()
me_sphere_001 = bpy.data.meshes.new('Sphere.001')
me_sphere_001.from_pydata([(1.853, 1.948, 1.884), (1.405, 1.802, 1.884), (1.128, 2.183, 1.884), (1.405, 2.565, 1.884), (1.853, 2.419, 1.884), (1.652, 1.802, 2.285), (1.204, 1.948, 2.285), (1.204, 2.419, 2.285), (1.652, 2.565, 2.285), (1.929, 2.183, 2.285), (1.528, 2.183, 2.532), (1.646, 1.821, 1.849), (1.91, 2.183, 1.849), (1.22, 1.959, 1.849), (1.22, 2.408, 1.849), (1.646, 2.546, 1.849), (1.955, 2.322, 2.084), (1.955, 2.045, 2.084), (1.792, 1.821, 2.084), (1.528, 1.735, 2.084), (1.265, 1.821, 2.084), (1.102, 2.045, 2.084), (1.102, 2.322, 2.084), (1.265, 2.546, 2.084), (1.528, 2.632, 2.084), (1.792, 2.546, 2.084), (1.837, 1.959, 2.32), (1.411, 1.821, 2.32), (1.147, 2.183, 2.32), (1.411, 2.546, 2.32), (1.837, 2.408, 2.32), (1.764, 2.183, 2.466), (1.601, 1.959, 2.466), (1.338, 2.045, 2.466), (1.338, 2.322, 2.466), (1.601, 2.408, 2.466)], [], [(17, 0, 12), (12, 16, 17), (9, 17, 16), (16, 12, 4), (19, 1, 11), (11, 18, 19), (5, 19, 18), (11, 0, 18), (21, 2, 13), (13, 20, 21), (6, 21, 20), (20, 13, 1), (23, 3, 14), (14, 22, 23), (7, 23, 22), (22, 14, 2), (25, 4, 15), (15, 24, 25), (8, 25, 24), (24, 15, 3), (26, 17, 9), (17, 26, 18), (5, 18, 26), (18, 0, 17), (27, 19, 5), (19, 27, 20), (6, 20, 27), (20, 1, 19), (28, 21, 6), (21, 28, 22), (7, 22, 28), (22, 2, 21), (29, 23, 7), (23, 29, 24), (8, 24, 29), (24, 3, 23), (30, 25, 8), (25, 30, 16), (9, 16, 30), (16, 4, 25), (32, 5, 26), (26, 31, 32), (10, 32, 31), (31, 26, 9), (33, 6, 27), (27, 32, 33), (10, 33, 32), (32, 27, 5), (34, 7, 28), (28, 33, 34), (10, 34, 33), (33, 28, 6), (35, 8, 29), (29, 34, 35), (10, 35, 34), (34, 29, 7), (31, 9, 30), (30, 35, 31), (10, 31, 35), (35, 30, 8)])
me_sphere_001.polygons.foreach_set('material_index', [3, 3, 3, 3, 3, 3, 3, 3, 3, 3, 3, 3, 3, 3, 3, 3, 3, 3, 3, 3, 3, 3, 3, 3, 3, 3, 3, 3, 3, 3, 3, 3, 3, 3, 3, 3, 3, 3, 3, 3, 3, 3, 3, 3, 3, 3, 3, 3, 3, 3, 3, 3, 3, 3, 3, 3, 3, 3, 3, 3])
me_sphere_001.materials.append(mat_gold_002)
me_sphere_001.materials.append(mat_cockpit)
me_sphere_001.materials.append(mat_gold)
me_sphere_001.materials.append(mat_gold2_1)
me_sphere_001.use_remesh_preserve_volume = False
me_sphere_001.use_remesh_preserve_attributes = False
me_sphere_001.use_mirror_vertex_groups = False
me_sphere_001.update()
me_cube_007 = bpy.data.meshes.new('Cube.007')
me_cube_007.from_pydata([(-0.266, -3.122, -0.3215), (-0.266, -2.573, -0.3215), (0.2824, -2.573, -0.3215), (0.2824, -3.122, -0.3215), (-0.266, -3.122, 0.227), (-0.266, -2.573, 0.227), (0.2824, -2.573, 0.227), (0.2824, -3.122, 0.227), (0.2157, -1.758, -0.2548), (0.2157, -1.758, 0.1602), (-0.1993, -1.758, 0.1602), (-0.1993, -1.758, -0.2548), (-0.1993, -1.343, -0.2548), (0.2157, -1.343, -0.2548), (0.2157, -1.343, 0.1602), (-0.1993, -1.343, 0.1602), (0.2157, -0.9278, 0.1602), (0.2157, -0.9278, -0.2548), (-0.1993, -0.9278, 0.1602), (-0.1993, -0.9278, -0.2548), (-0.1993, -0.5128, -0.2548), (0.2157, -0.5128, -0.2548), (-0.1993, -0.5128, 0.1602), (0.2157, -0.5128, 0.1602), (0.29, -0.5309, -0.3363), (0.2895, -0.5277, 0.2484), (-0.2933, -0.5213, -0.3345), (-0.2926, -0.5182, 0.2465), (-0.7861, 0.2654, -0.8191), (0.7532, 0.2633, -0.8259), (0.738, 0.2779, 0.7476), (-0.7711, 0.2773, 0.7456), (0.6871, 1.772, 0.6895), (0.6987, 1.786, -0.7675), (-0.72, 1.772, 0.6975), (-0.7318, 1.784, -0.7712), (1.347, 0.5628, 0.4103), (1.323, 1.457, 0.402), (1.329, 1.46, -0.4875), (1.353, 0.5609, -0.4955), (1.347, 0.5628, 0.4103), (1.353, 0.5609, -0.4955), (1.329, 1.46, -0.4875), (1.323, 1.457, 0.402), (1.629, 1.323, 0.2795), (1.639, 0.6715, 0.2816), (1.631, 1.324, -0.3712), (1.641, 0.671, -0.3732), (1.888, 0.7227, 0.221), (1.889, 0.7225, -0.3161), (1.884, 1.259, -0.3153), (1.882, 1.259, 0.2202), (2.123, 1.221, 0.186), (2.126, 0.7519, 0.1864), (2.123, 1.221, -0.2831), (2.127, 0.7519, -0.2835), (2.361, 0.7707, -0.2626), (2.36, 0.7708, 0.1641), (2.359, 1.197, -0.2624), (2.358, 1.197, 0.1638), (-1.316, 0.5765, -0.4781), (-1.294, 1.441, -0.4713), (-1.289, 1.439, 0.385), (-1.31, 0.5781, 0.3922), (-1.594, 0.678, 0.2738), (-1.597, 0.6776, -0.3659), (-1.585, 1.315, 0.2719), (-1.587, 1.316, -0.3641), (-1.843, 0.726, -0.3122), (-1.838, 1.254, -0.3114), (-1.836, 1.254, 0.2161), (-1.842, 0.7262, 0.2168), (-2.08, 0.754, -0.2811), (-2.079, 0.7541, 0.1838), (-2.076, 1.218, 0.1834), (-2.077, 1.219, -0.2807), (-2.312, 1.195, -0.2607), (-2.314, 0.7722, -0.2609), (-2.311, 1.195, 0.1621), (-2.313, 0.7722, 0.1623), (0.4287, 1.449, 1.266), (-0.4377, 1.443, 1.25), (-0.4456, 0.5749, 1.272), (0.4355, 0.5699, 1.289), (-0.3179, 0.6764, 1.562), (0.3265, 0.6751, 1.57), (0.3248, 1.319, 1.56), (-0.3158, 1.317, 1.552), (0.2744, 1.256, 1.81), (-0.2556, 1.255, 1.806), (-0.2565, 0.7252, 1.811), (0.2751, 0.7247, 1.815), (0.2456, 0.7532, 2.052), (-0.2209, 0.7535, 2.049), (0.2452, 1.22, 2.049), (-0.2205, 1.219, 2.046), (0.6987, 1.786, -0.7675), (-0.7318, 1.784, -0.7712), (-0.7861, 0.2654, -0.8191), (0.7532, 0.2633, -0.8259), (-0.4519, 0.5699, -1.373), (0.441, 0.5646, -1.391), (0.4338, 1.455, -1.367), (-0.4436, 1.449, -1.35), (-0.3185, 1.32, -1.656), (0.327, 1.322, -1.663), (-0.3207, 0.6742, -1.666), (0.3288, 0.6729, -1.674), (0.2763, 0.7236, -1.92), (-0.2579, 0.7241, -1.916), (0.2756, 1.258, -1.914), (-0.2571, 1.257, -1.91), (0.246, 1.221, -2.153), (-0.2214, 1.22, -2.151), (-0.2218, 0.7528, -2.154), (0.2463, 0.7525, -2.157), (-0.7518, 1.243, 1.73), (-0.6691, 1.213, 1.997), (-0.6701, 0.7583, 2.0), (-0.7536, 0.7348, 1.734), (0.6976, 0.7577, 2.006), (0.6967, 1.214, 2.003), (0.7761, 1.245, 1.74), (0.7778, 0.7336, 1.744), (-2.031, 0.7587, 0.6326), (-2.28, 0.7748, 0.5765), (-2.278, 1.192, 0.5759), (-2.029, 1.213, 0.6317), (-2.031, 1.213, -0.7299), (-2.28, 1.192, -0.6751), (-2.282, 0.7747, -0.6756), (-2.034, 0.7585, -0.7309), (0.6988, 1.215, -2.107), (0.6997, 0.757, -2.11), (0.781, 0.7326, -1.847), (0.7792, 1.246, -1.843), (-0.7569, 0.7338, -1.837), (-0.6723, 0.7577, -2.104), (-0.6713, 1.214, -2.101), (-0.755, 1.244, -1.833), (2.326, 0.7735, 0.5811), (2.324, 1.194, 0.5805), (2.073, 1.215, 0.6382), (2.076, 0.7568, 0.6392), (2.328, 0.7734, -0.6802), (2.325, 1.194, -0.6796), (2.076, 1.215, -0.7364), (2.078, 0.7566, -0.7373), (-1.845, -0.5128, -0.1403), (-1.845, -0.09779, -0.1403), (-1.845, -0.09779, 0.05183), (-1.845, -0.5128, 0.05183), (-1.845, -0.9278, 0.05183), (-1.845, -0.9278, -0.1403), (-1.845, -1.343, -0.1403), (-1.845, -1.343, 0.05183), (-1.845, -1.758, 0.05183), (-1.845, -1.758, -0.1403), (1.861, -0.5128, 0.05183), (1.861, -0.09779, 0.05183), (1.861, -0.09779, -0.1403), (1.861, -0.5128, -0.1403), (1.861, -0.9278, 0.05183), (1.861, -0.9278, -0.1403), (1.861, -1.343, 0.05183), (1.861, -1.343, -0.1403), (1.861, -1.758, 0.05183), (1.861, -1.758, -0.1403)], [], [(0, 1, 2, 3), (4, 7, 6, 5), (0, 4, 5, 1), (2, 6, 7, 3), (4, 0, 3, 7), (6, 2, 8, 9), (1, 5, 10, 11), (5, 6, 9, 10), (2, 1, 11, 8), (8, 11, 12, 13), (10, 9, 14, 15), (15, 14, 16, 18), (13, 12, 19, 17), (17, 19, 20, 21), (18, 16, 23, 22), (22, 23, 25, 27), (21, 20, 26, 24), (24, 26, 28, 29), (27, 25, 30, 31), (26, 27, 31, 28), (25, 24, 29, 30), (35, 33, 32, 34), (32, 30, 36, 37), (33, 32, 37, 38), (29, 33, 38, 39), (30, 29, 39, 36), (36, 39, 41, 40), (39, 38, 42, 41), (38, 37, 43, 42), (37, 36, 40, 43), (43, 40, 45, 44), (42, 43, 44, 46), (41, 42, 46, 47), (40, 41, 47, 45), (45, 47, 49, 48), (47, 46, 50, 49), (46, 44, 51, 50), (44, 45, 48, 51), (51, 48, 53, 52), (50, 51, 52, 54), (49, 50, 54, 55), (48, 49, 55, 53), (53, 55, 56, 57), (54, 52, 59, 58), (57, 56, 58, 59), (35, 28, 60, 61), (34, 35, 61, 62), (31, 34, 62, 63), (28, 31, 63, 60), (60, 63, 64, 65), (63, 62, 66, 64), (62, 61, 67, 66), (61, 60, 65, 67), (67, 65, 68, 69), (66, 67, 69, 70), (64, 66, 70, 71), (65, 64, 71, 68), (68, 71, 73, 72), (71, 70, 74, 73), (70, 69, 75, 74), (69, 68, 72, 75), (74, 75, 76, 78), (72, 73, 79, 77), (77, 79, 78, 76), (32, 34, 81, 80), (34, 31, 82, 81), (30, 32, 80, 83), (31, 30, 83, 82), (82, 83, 85, 84), (83, 80, 86, 85), (81, 82, 84, 87), (80, 81, 87, 86), (86, 87, 89, 88), (87, 84, 90, 89), (85, 86, 88, 91), (84, 85, 91, 90), (90, 91, 92, 93), (88, 89, 95, 94), (93, 92, 94, 95), (35, 33, 96, 97), (28, 35, 97, 98), (33, 29, 99, 96), (29, 28, 98, 99), (99, 98, 100, 101), (96, 99, 101, 102), (98, 97, 103, 100), (97, 96, 102, 103), (103, 102, 105, 104), (100, 103, 104, 106), (102, 101, 107, 105), (101, 100, 106, 107), (107, 106, 109, 108), (105, 107, 108, 110), (106, 104, 111, 109), (104, 105, 110, 111), (111, 110, 112, 113), (108, 109, 114, 115), (115, 114, 113, 112), (95, 89, 116, 117), (93, 95, 117, 118), (90, 93, 118, 119), (89, 90, 119, 116), (116, 119, 118, 117), (94, 92, 120, 121), (88, 94, 121, 122), (92, 91, 123, 120), (91, 88, 122, 123), (123, 122, 121, 120), (79, 73, 124, 125), (78, 79, 125, 126), (74, 78, 126, 127), (73, 74, 127, 124), (124, 127, 126, 125), (76, 75, 128, 129), (77, 76, 129, 130), (72, 77, 130, 131), (75, 72, 131, 128), (128, 131, 130, 129), (115, 112, 132, 133), (108, 115, 133, 134), (112, 110, 135, 132), (110, 108, 134, 135), (135, 134, 133, 132), (114, 109, 136, 137), (113, 114, 137, 138), (111, 113, 138, 139), (109, 111, 139, 136), (136, 139, 138, 137), (57, 59, 141, 140), (59, 52, 142, 141), (53, 57, 140, 143), (52, 53, 143, 142), (142, 143, 140, 141), (58, 56, 144, 145), (54, 58, 145, 146), (56, 55, 147, 144), (55, 54, 146, 147), (147, 146, 145, 144), (26, 20, 148, 149), (27, 26, 149, 150), (22, 27, 150, 151), (18, 22, 151, 152), (20, 19, 153, 148), (19, 12, 154, 153), (15, 18, 152, 155), (10, 15, 155, 156), (12, 11, 157, 154), (11, 10, 156, 157), (148, 151, 150, 149), (153, 152, 151, 148), (154, 155, 152, 153), (157, 156, 155, 154), (25, 23, 158, 159), (24, 25, 159, 160), (21, 24, 160, 161), (23, 16, 162, 158), (17, 21, 161, 163), (16, 14, 164, 162), (13, 17, 163, 165), (14, 9, 166, 164), (8, 13, 165, 167), (9, 8, 167, 166), (158, 161, 160, 159), (162, 163, 161, 158), (164, 165, 163, 162), (166, 167, 165, 164)])
me_cube_007.polygons.foreach_set('material_index', [0, 0, 0, 0, 0, 0, 0, 0, 0, 0, 0, 0, 0, 0, 0, 0, 0, 0, 8, 8, 8, 8, 8, 8, 8, 8, 10, 0, 10, 0, 2, 8, 2, 8, 8, 2, 8, 2, 0, 8, 2, 8, 1, 1, 2, 8, 8, 8, 8, 8, 2, 8, 2, 2, 8, 2, 8, 8, 2, 8, 2, 1, 1, 2, 8, 2, 2, 8, 8, 2, 2, 8, 8, 2, 2, 8, 1, 1, 2, 10, 2, 0, 0, 8, 2, 2, 8, 8, 2, 2, 8, 8, 2, 2, 8, 1, 1, 2, 1, 2, 1, 2, 1, 2, 1, 1, 2, 1, 1, 2, 1, 2, 1, 1, 2, 1, 2, 1, 2, 1, 1, 2, 1, 1, 2, 1, 2, 1, 2, 1, 1, 2, 1, 2, 1, 1, 2, 1, 7, 8, 7, 7, 7, 7, 7, 7, 7, 8, 8, 8, 8, 8, 7, 8, 7, 7, 7, 7, 7, 7, 7, 8, 8, 8, 8, 8])
_uv = me_cube_007.uv_layers.new(name='UVTex')
_uv.uv.foreach_set('vector', [0.3528, 0.07269, 0.3129, 0.108, 0.2785, 0.06678, 0.3185, 0.03147, 0.0002589, 0.458, 0.03462, 0.4168, 0.07458, 0.4521, 0.04022, 0.4933, 0.8341, 0.8544, 0.8868, 0.8542, 0.887, 0.9083, 0.8343, 0.9085, 0.5747, 0.9332, 0.6275, 0.9333, 0.6273, 0.9875, 0.5746, 0.9873, 0.6996, 0.2335, 0.6468, 0.2333, 0.647, 0.179, 0.6997, 0.1791, 0.6275, 0.9333, 0.5747, 0.9332, 0.5814, 0.8532, 0.6213, 0.8533, 0.8343, 0.9085, 0.887, 0.9083, 0.8808, 0.9883, 0.8409, 0.9884, 0.04022, 0.4933, 0.07458, 0.4521, 0.1295, 0.5094, 0.1035, 0.5406, 0.2785, 0.06678, 0.3129, 0.108, 0.2495, 0.1553, 0.2236, 0.1241, 0.2236, 0.1241, 0.2495, 0.1553, 0.2193, 0.182, 0.1933, 0.1508, 0.1035, 0.5406, 0.1295, 0.5094, 0.1598, 0.5361, 0.1338, 0.5673, 0.1338, 0.5673, 0.1598, 0.5361, 0.19, 0.5629, 0.164, 0.594, 0.1933, 0.1508, 0.2193, 0.182, 0.1891, 0.2087, 0.1631, 0.1775, 0.1631, 0.1775, 0.1891, 0.2087, 0.1588, 0.2354, 0.1328, 0.2042, 0.164, 0.594, 0.19, 0.5629, 0.2202, 0.5896, 0.1942, 0.6208, 0.2115, 0.04837, 0.2117, 0.007281, 0.2202, 0.0, 0.2198, 0.05764, 0.007865, 0.007338, 0.007988, 0.04843, 0.0003438, 0.05776, 0.0, 0.0, 0.9286, 0.4327, 0.9284, 0.4905, 0.8509, 0.5403, 0.8492, 0.3879, 0.8887, 0.3372, 0.8884, 0.2796, 0.9689, 0.2359, 0.9674, 0.3854, 0.9246, 0.5908, 0.9246, 0.6484, 0.8449, 0.6984, 0.845, 0.5434, 0.9143, 0.7486, 0.9141, 0.8066, 0.8341, 0.8542, 0.8342, 0.6984, 0.7844, 0.1454, 0.6468, 0.1446, 0.6483, 0.0003621, 0.7837, 0.0, 0.7036, 0.9971, 0.7038, 0.8497, 0.7631, 0.8739, 0.7637, 0.9623, 0.643, 0.9975, 0.6427, 0.8532, 0.7036, 0.8821, 0.7036, 0.9701, 0.8341, 0.8497, 0.834, 1.0, 0.7747, 0.9639, 0.7755, 0.8751, 0.8923, 0.1558, 0.8924, 0.0, 0.9503, 0.0321, 0.9505, 0.1218, 0.0, 0.0, 0.0, 0.0, 0.0, 0.0, 0.0, 0.0, 0.0, 0.0, 0.0, 0.0, 0.0, 0.0, 0.0, 0.0, 0.0, 0.0, 0.0, 0.0, 0.0, 0.0, 0.0, 0.0, 0.0, 0.0, 0.0, 0.0, 0.0, 0.0, 0.0, 0.0, 0.3394, 0.907, 0.3363, 0.9954, 0.3083, 0.9851, 0.3098, 0.9207, 0.2045, 0.7952, 0.2053, 0.8832, 0.1759, 0.8712, 0.1755, 0.8068, 0.1311, 0.9956, 0.1277, 0.9068, 0.1569, 0.9205, 0.1587, 0.985, 0.3394, 0.7936, 0.3385, 0.8832, 0.3108, 0.8711, 0.3112, 0.8062, 0.3112, 0.8062, 0.3108, 0.8711, 0.287, 0.8654, 0.2873, 0.8122, 0.1587, 0.985, 0.1569, 0.9205, 0.1813, 0.9269, 0.1825, 0.9799, 0.1755, 0.8068, 0.1759, 0.8712, 0.1515, 0.8654, 0.1512, 0.8124, 0.3098, 0.9207, 0.3083, 0.9851, 0.2844, 0.9801, 0.2854, 0.9272, 0.2854, 0.9272, 0.2844, 0.9801, 0.2615, 0.9772, 0.2622, 0.9308, 0.1512, 0.8124, 0.1515, 0.8654, 0.1284, 0.8621, 0.1282, 0.8156, 0.1825, 0.9799, 0.1813, 0.9269, 0.2044, 0.9305, 0.2053, 0.9769, 0.2873, 0.8122, 0.287, 0.8654, 0.2642, 0.8621, 0.2644, 0.8155, 0.2644, 0.8155, 0.2642, 0.8621, 0.2417, 0.8599, 0.2418, 0.8177, 0.1282, 0.8156, 0.1284, 0.8621, 0.1058, 0.8599, 0.1056, 0.8177, 0.9507, 0.1145, 0.9506, 0.07228, 0.9915, 0.07217, 0.9916, 0.1144, 0.7158, 0.6984, 0.7201, 0.5485, 0.7712, 0.577, 0.7697, 0.6624, 0.7158, 0.6984, 0.5746, 0.6968, 0.6036, 0.6411, 0.6859, 0.6419, 0.5702, 0.7707, 0.5746, 0.9182, 0.52, 0.8833, 0.5182, 0.7982, 0.7214, 0.3854, 0.7233, 0.5403, 0.6713, 0.5054, 0.6705, 0.4192, 0.6705, 0.4192, 0.6713, 0.5054, 0.644, 0.4938, 0.6435, 0.4304, 0.5182, 0.7982, 0.52, 0.8833, 0.4916, 0.8703, 0.4909, 0.8074, 0.6859, 0.6419, 0.6036, 0.6411, 0.6139, 0.612, 0.6751, 0.6125, 0.7697, 0.6624, 0.7712, 0.577, 0.7983, 0.5862, 0.7978, 0.6493, 0.7978, 0.6493, 0.7983, 0.5862, 0.822, 0.5905, 0.8219, 0.6428, 0.6751, 0.6125, 0.6139, 0.612, 0.6191, 0.5872, 0.6698, 0.5875, 0.4909, 0.8074, 0.4916, 0.8703, 0.4674, 0.8639, 0.4671, 0.8117, 0.6435, 0.4304, 0.644, 0.4938, 0.6202, 0.4882, 0.6199, 0.4358, 0.6199, 0.4358, 0.6202, 0.4882, 0.5973, 0.485, 0.5971, 0.4389, 0.4671, 0.8117, 0.4674, 0.8639, 0.4444, 0.8601, 0.4442, 0.8142, 0.6698, 0.5875, 0.6191, 0.5872, 0.6221, 0.5636, 0.6667, 0.5638, 0.8219, 0.6428, 0.822, 0.5905, 0.8449, 0.593, 0.8448, 0.6389, 0.6667, 0.5638, 0.6221, 0.5636, 0.6241, 0.5403, 0.6648, 0.5405, 0.5971, 0.4389, 0.5973, 0.485, 0.5748, 0.4829, 0.5746, 0.441, 0.9593, 0.9371, 0.9595, 0.8952, 1.0, 0.8954, 0.9999, 0.9372, 0.7037, 0.8417, 0.7036, 0.7023, 0.7569, 0.7298, 0.759, 0.8156, 0.3395, 0.9179, 0.3394, 0.7707, 0.3908, 0.7957, 0.3915, 0.8813, 0.0, 0.9179, 8.097e-05, 0.7707, 0.05417, 0.8068, 0.05303, 0.8935, 0.7233, 0.5403, 0.724, 0.3909, 0.7759, 0.421, 0.774, 0.5083, 0.774, 0.5083, 0.7759, 0.421, 0.8028, 0.4319, 0.8019, 0.4957, 0.05303, 0.8935, 0.05417, 0.8068, 0.08182, 0.8215, 0.08031, 0.8851, 0.3915, 0.8813, 0.3908, 0.7957, 0.4189, 0.8037, 0.4201, 0.8669, 0.759, 0.8156, 0.7569, 0.7298, 0.7861, 0.7417, 0.7871, 0.8051, 0.7871, 0.8051, 0.7861, 0.7417, 0.8105, 0.7475, 0.8111, 0.8, 0.4201, 0.8669, 0.4189, 0.8037, 0.443, 0.8071, 0.4442, 0.8594, 0.08031, 0.8851, 0.08182, 0.8215, 0.1056, 0.8291, 0.1041, 0.8815, 0.8019, 0.4957, 0.8028, 0.4319, 0.8264, 0.4371, 0.8259, 0.4897, 0.8259, 0.4897, 0.8264, 0.4371, 0.8492, 0.4401, 0.8488, 0.4863, 0.8111, 0.8, 0.8105, 0.7475, 0.8336, 0.7508, 0.8341, 0.7969, 0.9246, 0.6539, 0.9246, 0.6077, 0.9694, 0.6078, 0.9693, 0.6539, 0.0, 0.0, 0.0, 0.0, 0.0, 0.0, 0.0, 0.0, 0.0, 0.0, 0.0, 0.0, 0.0, 0.0, 0.0, 0.0, 0.0, 0.0, 0.0, 0.0, 0.0, 0.0, 0.0, 0.0, 0.0, 0.0, 0.0, 0.0, 0.0, 0.0, 0.0, 0.0, 0.7025, 0.7008, 0.7036, 0.8532, 0.6502, 0.8203, 0.6482, 0.7319, 0.8884, 0.2353, 0.8882, 0.3854, 0.8328, 0.36, 0.8319, 0.2721, 0.8922, 0.0, 0.8923, 0.1495, 0.8376, 0.1123, 0.8381, 0.02563, 0.7801, 0.2362, 0.78, 0.3779, 0.7224, 0.3514, 0.7242, 0.2645, 0.7242, 0.2645, 0.7224, 0.3514, 0.6939, 0.3407, 0.6948, 0.2768, 0.8381, 0.02563, 0.8376, 0.1123, 0.8086, 0.09768, 0.8096, 0.03395, 0.8319, 0.2721, 0.8328, 0.36, 0.8053, 0.3512, 0.8039, 0.2872, 0.6482, 0.7319, 0.6502, 0.8203, 0.622, 0.8074, 0.621, 0.7431, 0.621, 0.7431, 0.622, 0.8074, 0.5979, 0.8013, 0.5974, 0.7484, 0.8039, 0.2872, 0.8053, 0.3512, 0.7814, 0.3475, 0.7801, 0.2948, 0.8096, 0.03395, 0.8086, 0.09768, 0.7844, 0.09017, 0.7854, 0.0376, 0.6948, 0.2768, 0.6939, 0.3407, 0.6698, 0.3355, 0.6703, 0.2827, 0.6703, 0.2827, 0.6698, 0.3355, 0.6468, 0.3325, 0.6472, 0.2862, 0.5974, 0.7484, 0.5979, 0.8013, 0.575, 0.7978, 0.5746, 0.7514, 0.9592, 0.8991, 0.9592, 0.9455, 0.9143, 0.9454, 0.9143, 0.8992, 0.8336, 0.7508, 0.8105, 0.7475, 0.8029, 0.6984, 0.8286, 0.7064, 0.9246, 0.6539, 0.9693, 0.6539, 0.9684, 0.6983, 0.9248, 0.6984, 0.8259, 0.4897, 0.8488, 0.4863, 0.8439, 0.5308, 0.8183, 0.5389, 0.5194, 0.3371, 0.5193, 0.2846, 0.5672, 0.2858, 0.5672, 0.3361, 0.4551, 0.3243, 0.4556, 0.2741, 0.4812, 0.2758, 0.4807, 0.3207, 0.9694, 0.6078, 0.9246, 0.6077, 0.9248, 0.5629, 0.9686, 0.5631, 0.8111, 0.8, 0.8341, 0.7969, 0.83, 0.8416, 0.8047, 0.8497, 0.8492, 0.4401, 0.8264, 0.4371, 0.8197, 0.3873, 0.8449, 0.3953, 0.5727, 0.3854, 0.5726, 0.4379, 0.5244, 0.4371, 0.5243, 0.3865, 0.4509, 0.05046, 0.4504, 0.0, 0.4757, 0.003561, 0.4761, 0.04861, 0.5748, 0.4829, 0.5973, 0.485, 0.602, 0.5294, 0.5781, 0.5239, 1.0, 0.8954, 0.9595, 0.8952, 0.9596, 0.8542, 0.9995, 0.8544, 0.6667, 0.5638, 0.6648, 0.5405, 0.7045, 0.5439, 0.7098, 0.5686, 0.4765, 0.04588, 0.4766, 0.0, 0.5197, 0.0003609, 0.5196, 0.0452, 0.446, 0.0, 0.4461, 0.04487, 0.4221, 0.04241, 0.4221, 0.001186, 0.6241, 0.5403, 0.6221, 0.5636, 0.5789, 0.568, 0.5842, 0.5434, 0.9593, 0.9371, 0.9999, 0.9372, 0.9992, 0.9783, 0.9592, 0.9782, 0.5971, 0.4389, 0.5746, 0.441, 0.5776, 0.3999, 0.6014, 0.3944, 0.5205, 0.3854, 0.5206, 0.4313, 0.4774, 0.4306, 0.4773, 0.3857, 0.2804, 0.04492, 0.2804, 0.0, 0.3043, 0.001138, 0.3043, 0.04239, 0.9592, 0.8991, 0.9143, 0.8992, 0.9151, 0.8543, 0.959, 0.8542, 0.5974, 0.7484, 0.5746, 0.7514, 0.5789, 0.7065, 0.6042, 0.6984, 0.6468, 0.3325, 0.6698, 0.3355, 0.6765, 0.3854, 0.6511, 0.3773, 0.5261, 0.7245, 0.526, 0.6717, 0.5746, 0.6729, 0.5745, 0.7237, 0.1765, 0.3854, 0.1759, 0.4361, 0.1506, 0.4342, 0.151, 0.389, 0.575, 0.7978, 0.5979, 0.8013, 0.6056, 0.8507, 0.5799, 0.8424, 0.9143, 0.9454, 0.9592, 0.9455, 0.959, 0.9901, 0.9152, 0.99, 0.6703, 0.2827, 0.6472, 0.2862, 0.6521, 0.2417, 0.6779, 0.2335, 0.569, 0.0, 0.5689, 0.05271, 0.521, 0.05173, 0.521, 0.001227, 0.33, 0.3854, 0.3306, 0.4357, 0.3048, 0.4321, 0.3044, 0.3871, 0.9507, 0.1145, 0.9916, 0.1144, 0.9911, 0.1556, 0.9509, 0.1558, 0.1058, 0.8599, 0.1284, 0.8621, 0.1333, 0.9068, 0.1092, 0.9012, 0.2644, 0.8155, 0.2418, 0.8177, 0.2453, 0.7764, 0.2693, 0.7707, 0.2401, 0.6878, 0.24, 0.6415, 0.2836, 0.6422, 0.2836, 0.6875, 0.141, 0.2964, 0.141, 0.2511, 0.165, 0.2523, 0.165, 0.2938, 0.9915, 0.07217, 0.9506, 0.07228, 0.9505, 0.03092, 0.9908, 0.03084, 0.1282, 0.8156, 0.1056, 0.8177, 0.1087, 0.7764, 0.1327, 0.7707, 0.2417, 0.8599, 0.2642, 0.8621, 0.2687, 0.907, 0.2447, 0.9013, 0.5246, 0.6416, 0.5245, 0.6879, 0.481, 0.6876, 0.481, 0.6423, 0.02399, 0.2513, 0.02402, 0.2967, 0.0, 0.2941, 3.031e-05, 0.2525, 0.165, 0.2422, 0.1588, 0.2354, 0.2623, 0.3587, 0.2321, 0.3854, 0.6468, 0.1535, 0.5909, 0.1536, 0.6092, 5.84e-05, 0.6277, 0.0, 0.1942, 0.6208, 0.1884, 0.6277, 0.1209, 0.7707, 0.09071, 0.744, 0.164, 0.594, 0.1942, 0.6208, 0.09071, 0.744, 0.06047, 0.7173, 0.1588, 0.2354, 0.1891, 0.2087, 0.2926, 0.3319, 0.2623, 0.3587, 0.1891, 0.2087, 0.2193, 0.182, 0.3228, 0.3052, 0.2926, 0.3319, 0.1338, 0.5673, 0.164, 0.594, 0.06047, 0.7173, 0.03024, 0.6905, 0.1035, 0.5406, 0.1338, 0.5673, 0.03024, 0.6905, 0.0, 0.6638, 0.2193, 0.182, 0.2495, 0.1553, 0.3531, 0.2785, 0.3228, 0.3052, 0.9286, 0.3879, 0.9685, 0.388, 0.9576, 0.5509, 0.9391, 0.5509, 0.9689, 0.51, 0.9874, 0.5099, 0.9875, 0.5509, 0.969, 0.5509, 0.9688, 0.469, 0.9872, 0.469, 0.9874, 0.5099, 0.9689, 0.51, 0.9686, 0.4281, 0.9871, 0.428, 0.9872, 0.469, 0.9688, 0.469, 0.9685, 0.3871, 0.987, 0.387, 0.9871, 0.428, 0.9686, 0.4281, 0.2241, 0.5834, 0.2202, 0.5896, 0.3229, 0.4655, 0.3531, 0.4923, 0.9143, 0.6984, 0.9705, 0.6985, 0.9512, 0.8542, 0.9327, 0.8541, 0.1328, 0.2042, 0.1292, 0.1978, 0.0, 0.1069, 0.03024, 0.08016, 0.2202, 0.5896, 0.19, 0.5629, 0.2926, 0.4388, 0.3229, 0.4655, 0.1631, 0.1775, 0.1328, 0.2042, 0.03024, 0.08016, 0.06049, 0.05344, 0.19, 0.5629, 0.1598, 0.5361, 0.2624, 0.4121, 0.2926, 0.4388, 0.1933, 0.1508, 0.1631, 0.1775, 0.06049, 0.05344, 0.09073, 0.02672, 0.1598, 0.5361, 0.1295, 0.5094, 0.2321, 0.3854, 0.2624, 0.4121, 0.2236, 0.1241, 0.1933, 0.1508, 0.09073, 0.02672, 0.121, 0.0, 0.4846, 0.5483, 0.4447, 0.5484, 0.4553, 0.3854, 0.4737, 0.3854, 0.2241, 0.8117, 0.2057, 0.8117, 0.2058, 0.7707, 0.2242, 0.7708, 0.224, 0.8527, 0.2055, 0.8527, 0.2057, 0.8117, 0.2241, 0.8117, 0.2239, 0.8937, 0.2054, 0.8936, 0.2055, 0.8527, 0.224, 0.8527, 0.2238, 0.9347, 0.2053, 0.9346, 0.2054, 0.8936, 0.2239, 0.8937])
me_cube_007.materials.append(mat_gold_002)
me_cube_007.materials.append(mat_cockpit)
me_cube_007.materials.append(mat_gold_002)
me_cube_007.materials.append(mat_gold)
me_cube_007.materials.append(mat_gold2_1)
me_cube_007.materials.append(mat_gun_barrel_iron)
me_cube_007.materials.append(mat_gold001_2)
me_cube_007.materials.append(mat_solar)
me_cube_007.materials.append(mat_gold001)
me_cube_007.materials.append(mat_material_005)
me_cube_007.materials.append(mat_gold_dock)
me_cube_007.materials.append(mat_iceblue)
me_cube_007.materials.append(mat_1_0_mat)
me_cube_007.materials.append(mat_klavierlack)
me_cube_007.use_remesh_preserve_volume = False
me_cube_007.use_remesh_preserve_attributes = False
me_cube_007.use_mirror_vertex_groups = False
me_cube_007.update()
me_cube_006 = bpy.data.meshes.new('Cube.006')
me_cube_006.from_pydata([(10.65, 25.51, 16.48), (10.86, 25.19, 16.27), (10.23, 25.22, 16.34), (10.35, 25.51, 16.48), (10.65, 25.49, 16.78), (10.77, 25.2, 16.9), (10.22, 25.19, 16.89), (10.35, 25.49, 16.78), (10.3, 24.43, 16.79), (10.74, 24.44, 16.8), (10.3, 24.45, 16.34), (10.73, 24.32, 16.36), (10.94, 21.14, 16.05), (10.16, 20.92, 15.99), (10.97, 20.89, 16.82), (10.15, 20.88, 16.81), (9.951, 19.57, 16.95), (11.16, 19.58, 16.97), (9.968, 19.62, 15.74), (11.18, 19.63, 15.76), (11.18, 19.03, 15.73), (9.974, 19.02, 15.71), (11.17, 18.97, 16.94), (9.957, 18.96, 16.92), (10.32, 25.0, 16.78), (10.7, 25.0, 16.79), (10.33, 25.01, 16.41), (10.7, 25.02, 16.41), (13.0, 25.02, 16.41), (12.63, 25.01, 16.41), (13.0, 25.0, 16.79), (12.62, 25.0, 16.78), (12.25, 18.96, 16.92), (13.46, 18.97, 16.94), (12.27, 19.02, 15.71), (13.48, 19.03, 15.73), (13.48, 19.63, 15.76), (12.26, 19.62, 15.74), (13.46, 19.58, 16.97), (12.25, 19.57, 16.95), (12.44, 20.88, 16.81), (13.26, 20.89, 16.82), (12.45, 20.92, 15.99), (13.23, 21.14, 16.05), (13.03, 24.32, 16.36), (12.6, 24.45, 16.34), (13.04, 24.44, 16.8), (12.6, 24.43, 16.79), (12.64, 25.49, 16.78), (12.52, 25.19, 16.89), (13.07, 25.2, 16.9), (12.94, 25.49, 16.78), (12.65, 25.51, 16.48), (12.53, 25.22, 16.34), (13.15, 25.19, 16.27), (12.95, 25.51, 16.48)], [], [(0, 1, 2, 3), (4, 7, 6, 5), (0, 4, 5, 1), (2, 6, 7, 3), (6, 2, 10, 8), (1, 5, 9, 11), (5, 6, 8, 9), (2, 1, 11, 10), (10, 11, 12, 13), (9, 8, 15, 14), (11, 9, 14, 12), (8, 10, 13, 15), (15, 13, 18, 16), (12, 14, 17, 19), (14, 15, 16, 17), (13, 12, 19, 18), (18, 19, 20, 21), (17, 16, 23, 22), (19, 17, 22, 20), (16, 18, 21, 23), (20, 22, 23, 21), (3, 7, 24, 26), (4, 0, 27, 25), (7, 4, 25, 24), (0, 3, 26, 27), (25, 27, 26, 24), (30, 28, 29, 31), (55, 52, 29, 28), (48, 51, 30, 31), (51, 55, 28, 30), (52, 48, 31, 29), (35, 33, 32, 34), (39, 37, 34, 32), (36, 38, 33, 35), (38, 39, 32, 33), (37, 36, 35, 34), (42, 43, 36, 37), (41, 40, 39, 38), (43, 41, 38, 36), (40, 42, 37, 39), (47, 45, 42, 40), (44, 46, 41, 43), (46, 47, 40, 41), (45, 44, 43, 42), (53, 54, 44, 45), (50, 49, 47, 46), (54, 50, 46, 44), (49, 53, 45, 47), (53, 49, 48, 52), (55, 51, 50, 54), (51, 48, 49, 50), (55, 54, 53, 52)])
me_cube_006.polygons.foreach_set('material_index', [6, 6, 6, 6, 7, 7, 7, 7, 7, 7, 7, 7, 8, 8, 8, 8, 8, 8, 8, 8, 8, 9, 9, 9, 9, 7, 9, 9, 9, 9, 9, 8, 8, 8, 8, 8, 8, 8, 8, 8, 7, 7, 7, 7, 7, 7, 7, 7, 6, 6, 6, 6])
me_cube_006.materials.append(mat_gold_002)
me_cube_006.materials.append(mat_gold_002)
me_cube_006.materials.append(mat_gun_barrel_iron_002)
me_cube_006.materials.append(mat_gold_001)
me_cube_006.materials.append(mat_gold001)
me_cube_006.materials.append(mat_gun_barrel_iron_004)
me_cube_006.materials.append(mat_gun_barrel_iron_001)
me_cube_006.materials.append(mat_gold)
me_cube_006.materials.append(mat_brushed_metal)
me_cube_006.materials.append(mat_brushed_metal)
me_cube_006.use_remesh_preserve_volume = False
me_cube_006.use_remesh_preserve_attributes = False
me_cube_006.use_mirror_vertex_groups = False
me_cube_006.update()
me_sphere = bpy.data.meshes.new('Sphere')
me_sphere.from_pydata([(0.03712, -11.22, -1.131), (0.7242, -11.72, -0.6064), (-0.2253, -12.03, -0.6064), (-0.8121, -11.22, -0.6064), (0.2995, -12.03, 0.2428), (-0.6499, -11.72, 0.2428), (0.8864, -11.22, 0.2428), (0.03712, -11.22, 0.7677), (0.441, -11.51, -0.9895), (-0.1171, -11.69, -0.9895), (0.2867, -11.99, -0.681), (0.8448, -11.22, -0.681), (-0.4621, -11.22, -0.9895), (-0.6163, -11.69, -0.681), (0.9401, -11.51, -0.1818), (0.5952, -11.99, -0.1818), (0.03712, -12.17, -0.1818), (-0.521, -11.99, -0.1818), (-0.8659, -11.51, -0.1818), (0.6905, -11.69, 0.3173), (-0.2125, -11.99, 0.3173), (-0.7706, -11.22, 0.3173), (0.5363, -11.22, 0.6258), (0.1914, -11.69, 0.6259), (-0.3667, -11.51, 0.6259)], [], [(10, 8, 1), (8, 10, 9), (2, 9, 10), (9, 0, 8), (11, 1, 8), (13, 9, 2), (9, 13, 12), (3, 12, 13), (12, 0, 9), (14, 1, 11), (16, 2, 10), (10, 15, 16), (4, 16, 15), (15, 10, 1), (18, 3, 13), (13, 17, 18), (5, 18, 17), (17, 13, 2), (19, 14, 6), (14, 19, 15), (4, 15, 19), (15, 1, 14), (20, 16, 4), (16, 20, 17), (5, 17, 20), (17, 2, 16), (21, 18, 5), (23, 4, 19), (19, 22, 23), (7, 23, 22), (22, 19, 6), (24, 5, 20), (20, 23, 24), (7, 24, 23), (23, 20, 4), (24, 21, 5)])
me_sphere.materials.append(mat_iceblue)
me_sphere.use_remesh_preserve_volume = False
me_sphere.use_remesh_preserve_attributes = False
me_sphere.use_mirror_vertex_groups = False
me_sphere.update()
me_cube_005 = bpy.data.meshes.new('Cube.005')
me_cube_005.from_pydata([(0.9181, -11.01, -1.053), (-0.8746, -11.01, -1.053), (0.9181, -11.01, 0.7393), (-0.8746, -11.01, 0.7393), (0.8955, -12.4, -1.031), (0.02179, -10.83, -1.286), (-0.8519, -12.4, -1.031), (0.8955, -12.4, 0.7167), (-0.8519, -12.4, 0.7167), (0.02179, -10.83, 0.9715), (1.15, -10.83, -0.157), (-1.107, -10.83, -0.157), (0.02179, -12.58, -1.239), (0.02179, -12.58, 0.9249), (1.104, -12.58, -0.157), (-1.06, -12.58, -0.157), (0.02179, -10.3, -0.157), (0.02179, -11.07, -0.157), (-0.6679, -12.52, -0.157), (0.7115, -12.52, -0.157), (0.02179, -12.52, 0.5327), (0.02179, -12.52, -0.8468), (-0.6976, -11.41, -0.157), (0.7412, -11.41, -0.157), (0.02179, -11.41, 0.5624), (-0.5352, -12.41, 0.3999), (0.5788, -12.41, 0.3999), (-0.5352, -12.41, -0.714), (0.02179, -11.41, -0.8764), (0.5788, -12.41, -0.714), (-0.5496, -11.52, 0.4144), (0.5932, -11.52, 0.4144), (-0.5496, -11.52, -0.7285), (0.5932, -11.52, -0.7285)], [], [(0, 4, 12, 5), (5, 12, 6, 1), (9, 3, 8, 13), (2, 9, 13, 7), (10, 2, 7, 14), (0, 10, 14, 4), (15, 8, 3, 11), (6, 15, 11, 1), (10, 0, 5, 16), (2, 10, 16, 9), (16, 5, 1, 11), (9, 16, 11, 3), (24, 17, 22, 30), (17, 28, 32, 22), (31, 23, 17, 24), (23, 33, 28, 17), (27, 18, 22, 32), (18, 25, 30, 22), (33, 23, 19, 29), (23, 31, 26, 19), (31, 24, 20, 26), (24, 30, 25, 20), (28, 21, 27, 32), (33, 29, 21, 28)])
me_cube_005.materials.append(mat_brushed_metal)
me_cube_005.materials.append(mat_gun_barrel_iron_001)
me_cube_005.materials.append(mat_gun_barrel_iron)
me_cube_005.materials.append(mat_brushed_metal_002)
me_cube_005.use_remesh_preserve_volume = False
me_cube_005.use_remesh_preserve_attributes = False
me_cube_005.use_mirror_vertex_groups = False
me_cube_005.update()
me_plane_001 = bpy.data.meshes.new('Plane.001')
me_plane_001.from_pydata([(0.005598, -3.907, -0.05108)], [], [])
me_plane_001.materials.append(mat_gold001_2)
me_plane_001.use_remesh_preserve_volume = False
me_plane_001.use_remesh_preserve_attributes = False
me_plane_001.use_mirror_vertex_groups = False
me_plane_001.update()
me_plane_003 = bpy.data.meshes.new('Plane.003')
me_plane_003.from_pydata([(0.01496, -4.35, -0.05108)], [], [])
me_plane_003.materials.append(mat_gold001_2)
me_plane_003.use_remesh_preserve_volume = False
me_plane_003.use_remesh_preserve_attributes = False
me_plane_003.use_mirror_vertex_groups = False
me_plane_003.update()
me_plane_002 = bpy.data.meshes.new('Plane.002')
me_plane_002.from_pydata([(0.01496, -3.542, -0.05108)], [], [])
me_plane_002.materials.append(mat_gold001_2)
me_plane_002.use_remesh_preserve_volume = False
me_plane_002.use_remesh_preserve_attributes = False
me_plane_002.use_mirror_vertex_groups = False
me_plane_002.update()
me_plane = bpy.data.meshes.new('Plane')
me_plane.from_pydata([(0.01496, -3.321, -0.05108)], [], [])
me_plane.materials.append(mat_gold001_2)
me_plane.use_remesh_preserve_volume = False
me_plane.use_remesh_preserve_attributes = False
me_plane.use_mirror_vertex_groups = False
me_plane.update()

# ---- objects
ob_cube_013 = bpy.data.objects.new('Cube.013', me_cube_016)
ob_sphere_004 = bpy.data.objects.new('Sphere.004', me_sphere_004)
ob_sphere_003 = bpy.data.objects.new('Sphere.003', me_sphere_003)
ob_cube_006 = bpy.data.objects.new('Cube.006', me_cube_015)
ob_cube_005 = bpy.data.objects.new('Cube.005', me_cube_014)
ob_sphere_002 = bpy.data.objects.new('Sphere.002', me_sphere_002)
ob_sphere_001 = bpy.data.objects.new('Sphere.001', me_sphere_001)
ob_cube = bpy.data.objects.new('Cube', me_cube_007)
ob_cube_007 = bpy.data.objects.new('Cube.007', me_cube_006)
ob_sphere = bpy.data.objects.new('Sphere', me_sphere)
ob_cube_004 = bpy.data.objects.new('Cube.004', me_cube_005)
ob_lamp_009 = bpy.data.objects.new('Lamp.009', light_lamp_009)
ob_lamp_007 = bpy.data.objects.new('Lamp.007', light_lamp_007)
ob_lamp_005 = bpy.data.objects.new('Lamp.005', light_lamp)
ob_camera_004 = bpy.data.objects.new('Camera.004', cam_camera_004)
ob_camera_003 = bpy.data.objects.new('Camera.003', cam_camera_003)
ob_lamp_004 = bpy.data.objects.new('Lamp.004', light_lamp_006)
ob_camera_002 = bpy.data.objects.new('Camera.002', cam_camera_002)
ob_camera_001 = bpy.data.objects.new('Camera.001', cam_camera_001)
ob_lamp_003 = bpy.data.objects.new('Lamp.003', light_lamp_005)
ob_lamp_002 = bpy.data.objects.new('Lamp.002', light_lamp_003)
ob_lamp_001 = bpy.data.objects.new('Lamp.001', light_lamp_001)
ob_lamp = bpy.data.objects.new('Lamp', light_lamp_004)
ob_camera = bpy.data.objects.new('Camera', cam_camera)
ob_plane_003 = bpy.data.objects.new('Plane.003', me_plane_001)
ob_plane_001 = bpy.data.objects.new('Plane.001', me_plane_003)
ob_plane_002 = bpy.data.objects.new('Plane.002', me_plane_002)
ob_plane = bpy.data.objects.new('Plane', me_plane)

# ---- transforms, parenting, visibility, modifiers, constraints
ob_cube_013.location = (0.0, 0.0, -2.384e-07)
ob_cube_013.rotation_euler = (-0.002378, 2.816, 0.01178)
ob_cube_013.scale = (0.06204, 0.06204, 0.06204)
ob_cube_013.lock_rotations_4d = False
ob_cube_013.empty_display_type = 'ARROWS'
ob_cube_013.lineart.crease_threshold = 0.0
_m = ob_cube_013.modifiers.new('Subsurf', 'SUBSURF')
_m.uv_smooth = 'PRESERVE_CORNERS'
_m.quality = 2
_m.show_only_control_edges = False
ob_sphere_004.location = (1.192e-07, -1.192e-07, 0.0)
ob_sphere_004.rotation_euler = (-0.002378, 2.816, 0.01178)
ob_sphere_004.scale = (0.4749, 0.4749, 0.4749)
ob_sphere_004.lock_rotations_4d = False
ob_sphere_004.empty_display_type = 'ARROWS'
ob_sphere_004.lineart.crease_threshold = 0.0
_m = ob_sphere_004.modifiers.new('Subsurf', 'SUBSURF')
_m.uv_smooth = 'PRESERVE_CORNERS'
_m.quality = 2
_m.show_only_control_edges = False
ob_sphere_003.location = (-2.384e-07, 0.0, 0.0)
ob_sphere_003.rotation_euler = (-0.01225, -2.641, 0.01272)
ob_sphere_003.scale = (0.4749, 0.4749, 0.4749)
ob_sphere_003.lock_rotations_4d = False
ob_sphere_003.empty_display_type = 'ARROWS'
ob_sphere_003.lineart.crease_threshold = 0.0
_m = ob_sphere_003.modifiers.new('Subsurf', 'SUBSURF')
_m.uv_smooth = 'PRESERVE_CORNERS'
_m.quality = 2
_m.show_only_control_edges = False
ob_cube_006.location = (-5.96e-08, 2.384e-07, 3.576e-07)
ob_cube_006.rotation_euler = (-0.01225, -2.641, 0.01272)
ob_cube_006.scale = (0.06204, 0.06204, 0.06204)
ob_cube_006.lock_rotations_4d = False
ob_cube_006.empty_display_type = 'ARROWS'
ob_cube_006.lineart.crease_threshold = 0.0
_m = ob_cube_006.modifiers.new('Subsurf', 'SUBSURF')
_m.uv_smooth = 'PRESERVE_CORNERS'
_m.quality = 2
_m.show_only_control_edges = False
ob_cube_005.location = (0.0, -2.384e-07, -5.96e-08)
ob_cube_005.rotation_euler = (-0.0003482, -0.4793, -0.01257)
ob_cube_005.scale = (0.06204, 0.06204, 0.06204)
ob_cube_005.lock_rotations_4d = False
ob_cube_005.empty_display_type = 'ARROWS'
ob_cube_005.lineart.crease_threshold = 0.0
_m = ob_cube_005.modifiers.new('Subsurf', 'SUBSURF')
_m.uv_smooth = 'PRESERVE_CORNERS'
_m.quality = 2
_m.show_only_control_edges = False
ob_sphere_002.location = (0.0, -1.192e-07, -2.384e-07)
ob_sphere_002.rotation_euler = (-0.0003482, -0.4793, -0.01257)
ob_sphere_002.scale = (0.4749, 0.4749, 0.4749)
ob_sphere_002.lock_rotations_4d = False
ob_sphere_002.empty_display_type = 'ARROWS'
ob_sphere_002.lineart.crease_threshold = 0.0
_m = ob_sphere_002.modifiers.new('Subsurf', 'SUBSURF')
_m.uv_smooth = 'PRESERVE_CORNERS'
_m.quality = 2
_m.show_only_control_edges = False
ob_sphere_001.location = (2.384e-07, 0.0, 0.0)
ob_sphere_001.rotation_euler = (-2.701e-09, 0.3848, -1.386e-08)
ob_sphere_001.scale = (0.4749, 0.4749, 0.4749)
ob_sphere_001.lock_rotations_4d = False
ob_sphere_001.empty_display_type = 'ARROWS'
ob_sphere_001.lineart.crease_threshold = 0.0
_m = ob_sphere_001.modifiers.new('Subsurf', 'SUBSURF')
_m.uv_smooth = 'PRESERVE_CORNERS'
_m.quality = 2
_m.show_only_control_edges = False
ob_cube.location = (0.0, 0.0, 0.0)
ob_cube.lock_rotations_4d = False
ob_cube.empty_display_type = 'ARROWS'
ob_cube.lineart.crease_threshold = 0.0
_m = ob_cube.modifiers.new('Subsurf', 'SUBSURF')
_m.uv_smooth = 'PRESERVE_CORNERS'
_m.quality = 2
_m.show_only_control_edges = False
ob_cube_007.location = (5.96e-08, -2.384e-07, 3.576e-07)
ob_cube_007.rotation_euler = (-2.701e-09, 0.3848, -1.386e-08)
ob_cube_007.scale = (0.06204, 0.06204, 0.06204)
ob_cube_007.lock_rotations_4d = False
ob_cube_007.empty_display_type = 'ARROWS'
ob_cube_007.lineart.crease_threshold = 0.0
_m = ob_cube_007.modifiers.new('Subsurf', 'SUBSURF')
_m.uv_smooth = 'PRESERVE_CORNERS'
_m.quality = 2
_m.show_only_control_edges = False
ob_sphere.location = (-4.768e-07, 0.0, 0.0)
ob_sphere.scale = (0.2602, 0.2602, 0.2602)
ob_sphere.lock_rotations_4d = False
ob_sphere.empty_display_type = 'ARROWS'
ob_sphere.lineart.crease_threshold = 0.0
ob_cube_004.location = (0.0, 0.0, 0.0)
ob_cube_004.scale = (0.2602, 0.2602, 0.2602)
ob_cube_004.lock_rotations_4d = False
ob_cube_004.empty_display_type = 'ARROWS'
ob_cube_004.lineart.crease_threshold = 0.0
_m = ob_cube_004.modifiers.new('Subsurf', 'SUBSURF')
_m.uv_smooth = 'PRESERVE_CORNERS'
_m.quality = 2
_m.show_only_control_edges = False
ob_lamp_009.location = (0.03791, 3.417, -0.07665)
ob_lamp_009.rotation_euler = (7.875, -0.6894, -9.449)
ob_lamp_009.scale = (0.2602, 0.2602, 0.2602)
ob_lamp_009.lock_rotations_4d = False
ob_lamp_009.empty_display_type = 'ARROWS'
ob_lamp_009.lineart.crease_threshold = 0.0
ob_lamp_007.location = (5.123, 9.883, 7.61)
ob_lamp_007.rotation_euler = (8.891, -3.529, -8.839)
ob_lamp_007.scale = (0.2602, 0.2602, 0.2602)
ob_lamp_007.lock_rotations_4d = False
ob_lamp_007.empty_display_type = 'ARROWS'
ob_lamp_007.lineart.crease_threshold = 0.0
ob_lamp_005.location = (-0.07422, -6.625, 1.064)
ob_lamp_005.rotation_euler = (1.351, -0.2572, 0.04924)
ob_lamp_005.scale = (0.2602, 0.2602, 0.2602)
ob_lamp_005.lock_rotations_4d = False
ob_lamp_005.empty_display_type = 'ARROWS'
ob_lamp_005.lineart.crease_threshold = 0.0
ob_camera_004.location = (11.39, 0.004019, 0.6545)
ob_camera_004.rotation_euler = (-1.627, -3.142, -1.558)
ob_camera_004.scale = (0.2602, 0.2602, 0.2602)
ob_camera_004.lock_rotations_4d = False
ob_camera_004.empty_display_type = 'ARROWS'
ob_camera_004.lineart.crease_threshold = 0.0
ob_camera_003.location = (-0.1087, 9.726, 7.195)
ob_camera_003.rotation_euler = (-2.295, -3.142, -0.007556)
ob_camera_003.scale = (0.2602, 0.2602, 0.2602)
ob_camera_003.lock_rotations_4d = False
ob_camera_003.empty_display_type = 'ARROWS'
ob_camera_003.lineart.crease_threshold = 0.0
ob_lamp_004.location = (-0.1937, -5.743, -6.875)
ob_lamp_004.rotation_euler = (3.576, -0.2589, -2.58)
ob_lamp_004.scale = (0.2602, 0.2602, 0.2602)
ob_lamp_004.lock_rotations_4d = False
ob_lamp_004.empty_display_type = 'ARROWS'
ob_lamp_004.lineart.crease_threshold = 0.0
ob_camera_002.location = (6.86, 8.659, -5.706)
ob_camera_002.rotation_euler = (-1.059, -3.142, -0.7058)
ob_camera_002.scale = (0.2602, 0.2602, 0.2602)
ob_camera_002.lock_rotations_4d = False
ob_camera_002.empty_display_type = 'ARROWS'
ob_camera_002.lineart.crease_threshold = 0.0
ob_camera_001.location = (2.569, -9.471, 3.266)
ob_camera_001.rotation_euler = (1.259, -9.882e-06, 0.2565)
ob_camera_001.scale = (0.2602, 0.2602, 0.2602)
ob_camera_001.lock_rotations_4d = False
ob_camera_001.empty_display_type = 'ARROWS'
ob_camera_001.lineart.crease_threshold = 0.0
ob_lamp_003.location = (0.1946, 7.458, -8.006)
ob_lamp_003.rotation_euler = (8.891, -0.3872, -10.01)
ob_lamp_003.scale = (0.2602, 0.2602, 0.2602)
ob_lamp_003.lock_rotations_4d = False
ob_lamp_003.empty_display_type = 'ARROWS'
ob_lamp_003.lineart.crease_threshold = 0.0
ob_lamp_002.location = (8.104, 18.61, 8.225)
ob_lamp_002.rotation_euler = (7.449, -0.2939, -9.73)
ob_lamp_002.scale = (0.2602, 0.2602, 0.2602)
ob_lamp_002.lock_rotations_4d = False
ob_lamp_002.empty_display_type = 'ARROWS'
ob_lamp_002.lineart.crease_threshold = 0.0
ob_lamp_001.location = (-10.3, -1.237, 4.675)
ob_lamp_001.rotation_euler = (5.14, 0.2005, -10.85)
ob_lamp_001.scale = (0.2602, 0.2602, 0.2602)
ob_lamp_001.lock_rotations_4d = False
ob_lamp_001.empty_display_type = 'ARROWS'
ob_lamp_001.lineart.crease_threshold = 0.0
ob_lamp.location = (5.44, -4.404, 3.628)
ob_lamp.rotation_euler = (7.36, -0.1325, -11.74)
ob_lamp.scale = (0.2602, 0.2602, 0.2602)
ob_lamp.lock_rotations_4d = False
ob_lamp.empty_display_type = 'ARROWS'
ob_lamp.lineart.crease_threshold = 0.0
ob_camera.location = (6.146, 9.857, 5.563)
ob_camera.rotation_euler = (1.117, -9.861e-06, 8.869)
ob_camera.scale = (0.2602, 0.2602, 0.2602)
ob_camera.lock_rotations_4d = False
ob_camera.empty_display_type = 'ARROWS'
ob_camera.color = (0.0, 0.0, 0.0, 0.0)
ob_camera.display_type = 'WIRE'
ob_camera.lineart.crease_threshold = 0.0
ob_plane_003.location = (0.0, 0.0, 0.0)
ob_plane_003.lock_rotations_4d = False
ob_plane_003.empty_display_type = 'ARROWS'
ob_plane_003.lineart.crease_threshold = 0.0
ob_plane_001.location = (0.0, 0.0, 0.0)
ob_plane_001.lock_rotations_4d = False
ob_plane_001.empty_display_type = 'ARROWS'
ob_plane_001.lineart.crease_threshold = 0.0
ob_plane_002.location = (0.0, 0.0, 0.0)
ob_plane_002.lock_rotations_4d = False
ob_plane_002.empty_display_type = 'ARROWS'
ob_plane_002.lineart.crease_threshold = 0.0
ob_plane.location = (0.0, 0.0, 0.0)
ob_plane.lock_rotations_4d = False
ob_plane.empty_display_type = 'ARROWS'
ob_plane.lineart.crease_threshold = 0.0

# ---- collection membership
col_collection_1.objects.link(ob_cube_013)
col_collection_1.objects.link(ob_sphere_004)
col_collection_1.objects.link(ob_sphere_003)
col_collection_1.objects.link(ob_cube_006)
col_collection_1.objects.link(ob_cube_005)
col_collection_1.objects.link(ob_sphere_002)
col_collection_1.objects.link(ob_sphere_001)
col_collection_1.objects.link(ob_cube)
col_collection_1.objects.link(ob_cube_007)
col_collection_1.objects.link(ob_sphere)
col_collection_1.objects.link(ob_cube_004)
col_collection_2.objects.link(ob_lamp_009)
col_collection_2.objects.link(ob_lamp_007)
col_collection_2.objects.link(ob_lamp_005)
col_collection_2.objects.link(ob_camera_004)
col_collection_2.objects.link(ob_camera_003)
col_collection_2.objects.link(ob_lamp_004)
col_collection_2.objects.link(ob_camera_002)
col_collection_2.objects.link(ob_camera_001)
col_collection_2.objects.link(ob_lamp_003)
col_collection_2.objects.link(ob_lamp_002)
col_collection_2.objects.link(ob_lamp_001)
col_collection_2.objects.link(ob_lamp)
col_collection_2.objects.link(ob_camera)
col_collection_9.objects.link(ob_plane_003)
col_collection_9.objects.link(ob_plane_001)
col_collection_9.objects.link(ob_plane_002)
col_collection_9.objects.link(ob_plane)

# ---- scene / render settings (as saved in the file)
scene.camera = ob_camera_001
scene.frame_start = 1; scene.frame_end = 250; scene.frame_set(21)
scene.render.engine = 'BLENDER_EEVEE_NEXT'
scene.render.image_settings.file_format = 'JPEG'
scene.render.image_settings.color_mode = 'RGB'
scene.render.image_settings.compression = 90
scene.render.resolution_x = 800
scene.render.resolution_y = 600
scene.render.pixel_aspect_x = 100.0
scene.render.pixel_aspect_y = 100.0
scene.render.fps = 25
scene.render.dither_intensity = 0.0
scene.render.use_compositing = False
scene.render.use_sequencer = False
scene.render.bake_margin = 2
scene.render.bake_bias = 0.0
scene.render.use_stamp_time = False
scene.render.use_stamp_date = False
scene.render.use_stamp_frame = False
scene.render.use_stamp_camera = False
scene.render.use_stamp_scene = False
scene.render.use_stamp_filename = False
scene.render.use_stamp_render_time = False
scene.render.stamp_font_size = 0
scene.cycles.use_denoising = False
scene.cycles.samples = 10
scene.cycles.sampling_pattern = 'TABULATED_SOBOL'
scene.cycles.light_sampling_threshold = 0.0
scene.cycles.use_adaptive_sampling = False
scene.cycles.use_light_tree = False
scene.cycles.blur_glossy = 0.0
scene.cycles.volume_bounces = 1
scene.cycles.pixel_filter_type = 'GAUSSIAN'
scene.cycles.sample_clamp_indirect = 0.0
scene.view_settings.view_transform = 'Raw'
bpy.context.view_layer.update()
